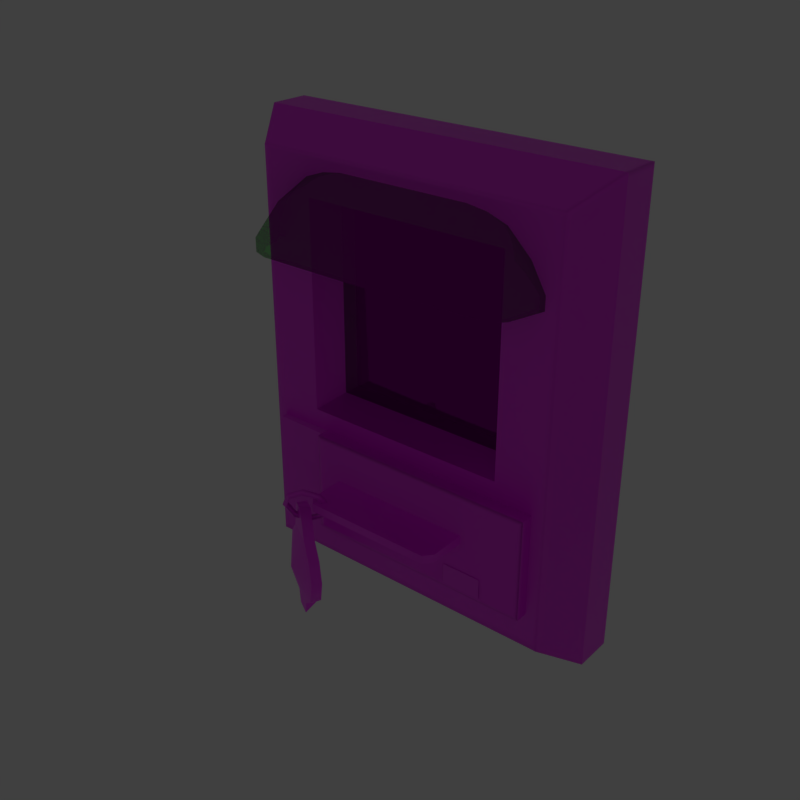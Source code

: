 # Source: auc_interactable_keycard_reader.blend  (saved by Blender 2.79.0; exported with 4.5.12 LTS)
import bpy
from mathutils import Matrix  # noqa: F401  (used for matrix-valued properties, if any)

bpy.ops.wm.read_factory_settings(use_empty=True)
scene = bpy.context.scene
scene.name = 'Scene'

# ---- collections
col_collection_1 = bpy.data.collections.new('Collection 1'); scene.collection.children.link(col_collection_1)
col_collection_2 = bpy.data.collections.new('Collection 2'); scene.collection.children.link(col_collection_2)
col_collection_3 = bpy.data.collections.new('Collection 3'); scene.collection.children.link(col_collection_3)
col_collection_4 = bpy.data.collections.new('Collection 4'); scene.collection.children.link(col_collection_4)
col_collection_5 = bpy.data.collections.new('Collection 5'); scene.collection.children.link(col_collection_5)
col_collection_6 = bpy.data.collections.new('Collection 6'); scene.collection.children.link(col_collection_6)
col_collection_7 = bpy.data.collections.new('Collection 7'); scene.collection.children.link(col_collection_7)
col_collection_8 = bpy.data.collections.new('Collection 8'); scene.collection.children.link(col_collection_8)
col_collection_9 = bpy.data.collections.new('Collection 9'); scene.collection.children.link(col_collection_9)
col_collection_10 = bpy.data.collections.new('Collection 10'); scene.collection.children.link(col_collection_10)
col_collection_11 = bpy.data.collections.new('Collection 11'); scene.collection.children.link(col_collection_11)
col_collection_12 = bpy.data.collections.new('Collection 12'); scene.collection.children.link(col_collection_12)
col_collection_13 = bpy.data.collections.new('Collection 13'); scene.collection.children.link(col_collection_13)
col_collection_14 = bpy.data.collections.new('Collection 14'); scene.collection.children.link(col_collection_14)
col_collection_15 = bpy.data.collections.new('Collection 15'); scene.collection.children.link(col_collection_15)
col_collection_16 = bpy.data.collections.new('Collection 16'); scene.collection.children.link(col_collection_16)
col_collection_17 = bpy.data.collections.new('Collection 17'); scene.collection.children.link(col_collection_17)
col_collection_18 = bpy.data.collections.new('Collection 18'); scene.collection.children.link(col_collection_18)
col_collection_19 = bpy.data.collections.new('Collection 19'); scene.collection.children.link(col_collection_19)
col_collection_20 = bpy.data.collections.new('Collection 20'); scene.collection.children.link(col_collection_20)

# ---- images (referenced by path relative to the original .blend; pixels are not part of the script)
import os
ASSET_DIR = os.environ.get("B2B_ASSET_DIR", "")  # directory of the original .blend (textures are referenced by path, not embedded)
HERE = os.path.dirname(os.path.abspath(__file__))  # packed textures are extracted next to this script under _unpacked/

def load_image(name, relpath, width, height, colorspace="sRGB"):
    """Load a texture the original file referenced (path relative to the .blend, or extracted next to this script)."""
    p = next((c for c in (os.path.join(HERE, relpath), os.path.join(ASSET_DIR, relpath)) if relpath and os.path.exists(c)), "")
    if p:
        img = bpy.data.images.load(p, check_existing=True)
        img.name = name
    else:  # same state as the original file: an image datablock whose file is absent (Cycles renders it pink)
        img = bpy.data.images.new(name, width, height)
        img.source = "FILE"
        img.filepath = "//" + (relpath or name)
    img.colorspace_settings.name = colorspace
    return img
img_glass_clear_vehicle_dark_op_texture_dds = load_image('glass_clear_vehicle_dark_op.texture.dds', 'glass_clear_vehicle_dark_op.texture.dds', 1024, 1024, 'sRGB')
img_glass_clear_vehicle_df_texture_dds = load_image('glass_clear_vehicle_df.texture.dds', 'glass_clear_vehicle_df.texture.dds', 1024, 1024, 'sRGB')
img_screen_df_texture = load_image('screen_df.texture', 'screen_df.texture', 1024, 1024, 'sRGB')
img_reader_nm_texture_dds = load_image('reader_nm.texture.dds', 'reader_nm.texture.dds', 1024, 1024, 'sRGB')
img_reader_df_texture_dds = load_image('reader_df.texture.dds', 'reader_df.texture.dds', 1024, 1024, 'Non-Color')
img_keycard_df_texture_dds = load_image('keycard_df.texture.dds', 'keycard_df.texture.dds', 1024, 1024, 'Non-Color')
img_glow_il_texture_dds = load_image('glow_il.texture.dds', 'glow_il.texture.dds', 1024, 1024, 'sRGB')
img_ecm_nm_texture_dds = load_image('ecm_nm.texture.dds', 'ecm_nm.texture.dds', 1024, 1024, 'sRGB')
img_ecm_df_texture_dds = load_image('ecm_df.texture.dds', 'ecm_df.texture.dds', 1024, 1024, 'Non-Color')

# ---- materials (node trees are filled in below, after node groups)
mat_mtl_glass = bpy.data.materials.new('mtl_glass')
mat_mtl_glass.alpha_threshold = 0.0
mat_mtl_glass.roughness = 0.5
mat_mtl_screen_hacked = bpy.data.materials.new('mtl_screen_hacked')
mat_mtl_screen_hacked.alpha_threshold = 0.0
mat_mtl_screen_hacked.roughness = 0.5
mat_mtl_screen = bpy.data.materials.new('mtl_screen')
mat_mtl_screen.alpha_threshold = 0.0
mat_mtl_screen.roughness = 0.5
mat_mtl_reader = bpy.data.materials.new('mtl_reader')
mat_mtl_reader.alpha_threshold = 0.0
mat_mtl_reader.roughness = 0.5
mat_mtl_keycard = bpy.data.materials.new('mtl_keycard')
mat_mtl_keycard.alpha_threshold = 0.0
mat_mtl_keycard.roughness = 0.5
mat_mtl_ecm_glow = bpy.data.materials.new('mtl_ecm_glow')
mat_mtl_ecm_glow.alpha_threshold = 0.0
mat_mtl_ecm_glow.roughness = 0.5
mat_mtl_ecm = bpy.data.materials.new('mtl_ecm')
mat_mtl_ecm.alpha_threshold = 0.0
mat_mtl_ecm.roughness = 0.5

# ---- material node trees
mat_mtl_glass.use_nodes = True; mat_mtl_glass.node_tree.nodes.clear()
_N = mat_mtl_glass.node_tree.nodes; _L = mat_mtl_glass.node_tree.links
n0 = _N.new('ShaderNodeOutputMaterial'); n0.name = 'Material Output'; n0.location = (410, 300)
n1 = _N.new('ShaderNodeBsdfTransparent'); n1.name = 'Transparent BSDF'; n1.location = (-50, 360)
n1.width = 150
n2 = _N.new('ShaderNodeTexImage'); n2.name = 'Image Texture.001'; n2.location = (-447, 570)
n2.width = 140
n2.image = img_glass_clear_vehicle_dark_op_texture_dds
n3 = _N.new('ShaderNodeMixShader'); n3.name = 'Mix Shader'; n3.location = (190, 307)
n4 = _N.new('ShaderNodeBsdfAnisotropic'); n4.name = 'Glossy BSDF'; n4.location = (-20, 180)
n4.distribution = 'GGX'
n5 = _N.new('ShaderNodeTexImage'); n5.name = 'Image Texture'; n5.location = (-420, 260)
n5.width = 140
n5.image = img_glass_clear_vehicle_df_texture_dds
n6 = _N.new('ShaderNodeInvert'); n6.name = 'Invert'; n6.location = (-217, 474)
n7 = _N.new('ShaderNodeInvert'); n7.name = 'Invert.001'; n7.location = (-235, 91)
n8 = _N.new('ShaderNodeMath'); n8.name = 'Math'; n8.location = (0, 0)
n8.operation = 'POWER'
_L.new(n3.outputs[0], n0.inputs[0])
_L.new(n1.outputs[0], n3.inputs[2])
_L.new(n2.outputs[0], n6.inputs[1])
_L.new(n6.outputs[0], n1.inputs[0])
_L.new(n6.outputs[0], n3.inputs[0])
_L.new(n4.outputs[0], n3.inputs[1])
_L.new(n5.outputs[0], n4.inputs[0])
_L.new(n5.outputs[1], n7.inputs[1])
_L.new(n7.outputs[0], n8.inputs[0])
_L.new(n8.outputs[0], n4.inputs[1])
n0.is_active_output = True
mat_mtl_screen_hacked.use_nodes = True; mat_mtl_screen_hacked.node_tree.nodes.clear()
_N = mat_mtl_screen_hacked.node_tree.nodes; _L = mat_mtl_screen_hacked.node_tree.links
n0 = _N.new('ShaderNodeOutputLight'); n0.name = 'Lamp Output'; n0.location = (200, 280)
n1 = _N.new('ShaderNodeOutputMaterial'); n1.name = 'Material Output'; n1.location = (200, 380)
n2 = _N.new('ShaderNodeEmission'); n2.name = 'Emission'; n2.location = (0, 280)
n2.inputs[1].default_value = 2.0
n3 = _N.new('ShaderNodeBsdfDiffuse'); n3.name = 'Diffuse BSDF'; n3.location = (0, 400)
n4 = _N.new('ShaderNodeTexImage'); n4.name = 'Image Texture'; n4.location = (-200, 400)
n4.width = 140
n4.image = img_screen_df_texture
_L.new(n3.outputs[0], n1.inputs[0])
_L.new(n4.outputs[0], n3.inputs[0])
_L.new(n4.outputs[0], n2.inputs[0])
_L.new(n2.outputs[0], n0.inputs[0])
n0.is_active_output = True
mat_mtl_screen.use_nodes = True; mat_mtl_screen.node_tree.nodes.clear()
_N = mat_mtl_screen.node_tree.nodes; _L = mat_mtl_screen.node_tree.links
n0 = _N.new('ShaderNodeOutputLight'); n0.name = 'Lamp Output'; n0.location = (200, 280)
n1 = _N.new('ShaderNodeOutputMaterial'); n1.name = 'Material Output'; n1.location = (200, 380)
n2 = _N.new('ShaderNodeEmission'); n2.name = 'Emission'; n2.location = (0, 280)
n2.inputs[1].default_value = 2.0
n3 = _N.new('ShaderNodeBsdfDiffuse'); n3.name = 'Diffuse BSDF'; n3.location = (0, 400)
n4 = _N.new('ShaderNodeTexImage'); n4.name = 'Image Texture'; n4.location = (-200, 400)
n4.width = 140
n4.image = img_screen_df_texture
_L.new(n3.outputs[0], n1.inputs[0])
_L.new(n4.outputs[0], n3.inputs[0])
_L.new(n4.outputs[0], n2.inputs[0])
_L.new(n2.outputs[0], n0.inputs[0])
n0.is_active_output = True
mat_mtl_reader.use_nodes = True; mat_mtl_reader.node_tree.nodes.clear()
_N = mat_mtl_reader.node_tree.nodes; _L = mat_mtl_reader.node_tree.links
n0 = _N.new('ShaderNodeOutputMaterial'); n0.name = 'Material Output'; n0.location = (300, 300)
n1 = _N.new('ShaderNodeSeparateColor'); n1.name = 'Separate RGB'; n1.location = (-410, -164)
n2 = _N.new('ShaderNodeTexImage'); n2.name = 'Image Texture.001'; n2.location = (-607, -24)
n2.width = 140
n2.image = img_reader_nm_texture_dds
n3 = _N.new('ShaderNodeCombineColor'); n3.name = 'Combine RGB'; n3.location = (-325, -30)
n3.inputs[2].default_value = 2.0
n4 = _N.new('ShaderNodeNormalMap'); n4.name = 'Normal Map'; n4.location = (-131, 8)
n5 = _N.new('ShaderNodeTexImage'); n5.name = 'Image Texture'; n5.location = (-386, 587)
n5.width = 140
n5.image = img_reader_df_texture_dds
n6 = _N.new('ShaderNodeTexImage'); n6.name = 'Image Texture.002'; n6.location = (-385, 313)
n6.width = 140
n6.image = img_reader_df_texture_dds
n7 = _N.new('ShaderNodeBsdfPrincipled'); n7.name = 'Principled BSDF'; n7.location = (87, 262)
n7.width = 150
n7.subsurface_method = 'BURLEY'
n7.inputs[3].default_value = 1.45
n7.inputs[9].default_value = (1.0, 1.0, 1.0)
_L.new(n1.outputs[0], n3.inputs[1])
_L.new(n2.outputs[0], n1.inputs[0])
_L.new(n2.outputs[1], n3.inputs[0])
_L.new(n3.outputs[0], n4.inputs[1])
_L.new(n5.outputs[0], n7.inputs[0])
_L.new(n4.outputs[0], n7.inputs[5])
_L.new(n6.outputs[1], n7.inputs[13])
_L.new(n7.outputs[0], n0.inputs[0])
n0.is_active_output = True
mat_mtl_keycard.use_nodes = True; mat_mtl_keycard.node_tree.nodes.clear()
_N = mat_mtl_keycard.node_tree.nodes; _L = mat_mtl_keycard.node_tree.links
n0 = _N.new('ShaderNodeOutputMaterial'); n0.name = 'Material Output'; n0.location = (300, 300)
n1 = _N.new('ShaderNodeBsdfPrincipled'); n1.name = 'Principled BSDF'; n1.location = (96, 324)
n1.width = 150
n1.subsurface_method = 'BURLEY'
n1.inputs[3].default_value = 1.45
n1.inputs[9].default_value = (1.0, 1.0, 1.0)
n2 = _N.new('ShaderNodeTexImage'); n2.name = 'Image Texture'; n2.location = (-225, 390)
n2.width = 140
n2.image = img_keycard_df_texture_dds
n3 = _N.new('ShaderNodeTexImage'); n3.name = 'Image Texture.001'; n3.location = (-231, 135)
n3.width = 140
n3.image = img_keycard_df_texture_dds
_L.new(n1.outputs[0], n0.inputs[0])
_L.new(n2.outputs[0], n1.inputs[0])
_L.new(n3.outputs[1], n1.inputs[13])
n0.is_active_output = True
mat_mtl_ecm_glow.use_nodes = True; mat_mtl_ecm_glow.node_tree.nodes.clear()
_N = mat_mtl_ecm_glow.node_tree.nodes; _L = mat_mtl_ecm_glow.node_tree.links
n0 = _N.new('ShaderNodeOutputLight'); n0.name = 'Lamp Output'; n0.location = (300, 200)
n1 = _N.new('ShaderNodeOutputMaterial'); n1.name = 'Material Output'; n1.location = (300, 300)
n2 = _N.new('ShaderNodeEmission'); n2.name = 'Emission'; n2.location = (100, 200)
n2.inputs[1].default_value = 2.0
n3 = _N.new('ShaderNodeBsdfDiffuse'); n3.name = 'Diffuse BSDF'; n3.location = (100, 320)
n4 = _N.new('ShaderNodeTexImage'); n4.name = 'Image Texture'; n4.location = (-100, 320)
n4.width = 140
n4.image = img_glow_il_texture_dds
_L.new(n3.outputs[0], n1.inputs[0])
_L.new(n4.outputs[0], n3.inputs[0])
_L.new(n4.outputs[0], n2.inputs[0])
_L.new(n2.outputs[0], n0.inputs[0])
n0.is_active_output = True
mat_mtl_ecm.use_nodes = True; mat_mtl_ecm.node_tree.nodes.clear()
_N = mat_mtl_ecm.node_tree.nodes; _L = mat_mtl_ecm.node_tree.links
n0 = _N.new('ShaderNodeOutputMaterial'); n0.name = 'Material Output'; n0.location = (300, 300)
n1 = _N.new('ShaderNodeSeparateColor'); n1.name = 'Separate RGB'; n1.location = (-410, -164)
n2 = _N.new('ShaderNodeTexImage'); n2.name = 'Image Texture.001'; n2.location = (-607, -24)
n2.width = 140
n2.image = img_ecm_nm_texture_dds
n3 = _N.new('ShaderNodeCombineColor'); n3.name = 'Combine RGB'; n3.location = (-325, -30)
n3.inputs[2].default_value = 2.0
n4 = _N.new('ShaderNodeNormalMap'); n4.name = 'Normal Map'; n4.location = (-131, 8)
n5 = _N.new('ShaderNodeTexImage'); n5.name = 'Image Texture.002'; n5.location = (-385, 313)
n5.width = 140
n5.image = img_ecm_df_texture_dds
n6 = _N.new('ShaderNodeBsdfPrincipled'); n6.name = 'Principled BSDF'; n6.location = (87, 262)
n6.width = 150
n6.subsurface_method = 'BURLEY'
n6.inputs[3].default_value = 1.45
n6.inputs[9].default_value = (1.0, 1.0, 1.0)
n7 = _N.new('ShaderNodeTexImage'); n7.name = 'Image Texture'; n7.location = (-386, 587)
n7.width = 140
n7.image = img_ecm_df_texture_dds
_L.new(n1.outputs[0], n3.inputs[1])
_L.new(n2.outputs[0], n1.inputs[0])
_L.new(n2.outputs[1], n3.inputs[0])
_L.new(n3.outputs[0], n4.inputs[1])
_L.new(n7.outputs[0], n6.inputs[0])
_L.new(n4.outputs[0], n6.inputs[5])
_L.new(n5.outputs[1], n6.inputs[13])
_L.new(n6.outputs[0], n0.inputs[0])
n0.is_active_output = True

# ---- world
world_world = bpy.data.worlds.new('World'); scene.world = world_world
world_world.color = (0.05088, 0.05088, 0.05088)
world_world.use_sun_shadow = False
world_world.sun_shadow_jitter_overblur = 0.0
world_world.cycles.sampling_method = 'MANUAL'

# ---- meshes
me_g_glass = bpy.data.meshes.new('g_glass')
me_g_glass.from_pydata([(-0.11, -0.06, 0.278), (0.11, -0.06, 0.278), (-0.099, -0.06, 0.2972), (0.099, -0.06, 0.2972), (-0.084, -0.1, 0.278), (-0.1028, -0.08601, 0.278), (-0.09573, -0.0959, 0.278), (-0.073, -0.09, 0.3), (-0.09308, -0.07614, 0.2987), (-0.08509, -0.08594, 0.2992), (-0.08124, -0.06, 0.3144), (-0.051, -0.06, 0.322), (-0.06607, -0.06, 0.3198), (0.1028, -0.08601, 0.278), (0.084, -0.1, 0.278), (0.09573, -0.0959, 0.278), (0.073, -0.09, 0.3), (0.09308, -0.07614, 0.2987), (0.08509, -0.08594, 0.2992), (0.051, -0.06, 0.322), (0.08124, -0.06, 0.3144), (0.06607, -0.06, 0.3198), (-0.11, -0.06, 0.268), (0.11, -0.06, 0.268), (0.08, -0.025, 0.22), (-0.08, -0.025, 0.22), (-0.08, -0.035, 0.14), (0.08, -0.035, 0.14), (0.08, -0.035, 0.3), (-0.08, -0.035, 0.3), (1.863e-09, -0.025, 0.14), (-1.863e-09, -0.025, 0.3), (-0.09573, -0.0959, 0.268), (-0.084, -0.1, 0.268), (-0.1028, -0.08601, 0.268), (0.084, -0.1, 0.268), (0.09573, -0.0959, 0.268), (0.1028, -0.08601, 0.268), (-0.11, -0.06, 0.268), (0.11, -0.06, 0.268), (-0.08315, -0.095, 0.268), (-0.09827, -0.08382, 0.268), (-0.0926, -0.0917, 0.268), (0.09826, -0.08382, 0.268), (0.08315, -0.095, 0.268), (0.0926, -0.0917, 0.268), (-0.09573, -0.0959, 0.268), (-0.084, -0.1, 0.268), (-0.1028, -0.08601, 0.268), (0.084, -0.1, 0.268), (0.09573, -0.0959, 0.268), (0.1028, -0.08601, 0.268), (-0.1034, -0.06, 0.268), (0.1034, -0.06, 0.268)], [], [(8, 10, 2), (8, 2, 0, 5), (19, 11, 7, 16), (3, 20, 17), (14, 15, 18, 16), (18, 15, 13, 17), (16, 18, 20, 21), (9, 10, 8), (16, 21, 19), (4, 7, 9, 6), (14, 16, 7, 4), (17, 13, 1, 3), (12, 10, 9, 7), (13, 37, 23, 1), (27, 28, 29, 26), (15, 36, 37, 13), (9, 8, 5, 6), (5, 34, 32, 6), (4, 33, 35, 14), (14, 35, 36, 15), (24, 28, 27), (6, 32, 33, 4), (7, 11, 12), (18, 17, 20), (26, 29, 25), (29, 28, 31), (27, 26, 30), (0, 22, 34, 5), (42, 40, 47, 46), (41, 42, 46, 48), (44, 45, 50, 49), (45, 43, 51, 50), (52, 41, 48, 38), (40, 44, 49, 47), (43, 53, 39, 51)])
me_g_glass.polygons.foreach_set('use_smooth', [True] * 35)
_uv = me_g_glass.uv_layers.new(name='UVMap')
_uv.uv.foreach_set('vector', [0.1068, 0.1277, 0.122, 0.2453, 0.03264, 0.1483, 0.1068, 0.1277, 0.03264, 0.1483, 1.92e-05, 0.03689, 0.09948, 0.03689, 0.7205, 0.2922, 0.2735, 0.2959, 0.2116, 0.1272, 0.787, 0.1264, 0.9664, 0.1497, 0.8743, 0.2456, 0.8919, 0.1276, 0.8097, 0.03689, 0.8556, 0.03689, 0.8399, 0.1199, 0.787, 0.1264, 0.8399, 0.1199, 0.8556, 0.03689, 0.9005, 0.03689, 0.8919, 0.1276, 0.787, 0.1264, 0.8399, 0.1199, 0.8743, 0.2456, 0.7958, 0.2794, 0.1589, 0.1204, 0.122, 0.2453, 0.1068, 0.1277, 0.787, 0.1264, 0.7958, 0.2794, 0.7205, 0.2922, 0.1903, 0.03689, 0.2116, 0.1272, 0.1589, 0.1204, 0.1444, 0.03689, 0.8097, 0.03689, 0.787, 0.1264, 0.2116, 0.1272, 0.1903, 0.03689, 0.8919, 0.1276, 0.9005, 0.03689, 1.0, 0.03689, 0.9664, 0.1497, 0.1991, 0.2807, 0.122, 0.2453, 0.1589, 0.1204, 0.2116, 0.1272, 0.9005, 0.03689, 0.9005, 1.92e-05, 1.0, 1.92e-05, 1.0, 0.03689, 1.0, 0.0, 1.0, 1.0, 0.0, 1.0, 0.0, 0.0, 0.8556, 0.03689, 0.8556, 1.92e-05, 0.9005, 1.92e-05, 0.9005, 0.03689, 0.1589, 0.1204, 0.1068, 0.1277, 0.09948, 0.03689, 0.1444, 0.03689, 0.09948, 0.03689, 0.09948, 1.934e-05, 0.1444, 1.934e-05, 0.1444, 0.03689, 0.1903, 0.03689, 0.1903, 1.934e-05, 0.8097, 1.92e-05, 0.8097, 0.03689, 0.8097, 0.03689, 0.8097, 1.92e-05, 0.8556, 1.92e-05, 0.8556, 0.03689, 1.0, 0.0, 1.0, 1.0, 1.0, 0.0, 0.1444, 0.03689, 0.1444, 1.934e-05, 0.1903, 1.934e-05, 0.1903, 0.03689, 0.2116, 0.1272, 0.2735, 0.2959, 0.1991, 0.2807, 0.8399, 0.1199, 0.8919, 0.1276, 0.8743, 0.2456, 0.0, 0.0, 0.0, 1.0, 9.69e-05, 0.9999, 0.0, 1.0, 1.0, 1.0, 0.0, 1.0, 1.0, 0.0, 0.0, 0.0, 1.0, 0.0, 1.92e-05, 0.03689, 1.92e-05, 1.92e-05, 0.09948, 1.934e-05, 0.09948, 0.03689, 0.1473, 1.932e-05, 0.1862, 1.932e-05, 0.1903, 1.934e-05, 0.1444, 1.934e-05, 0.1102, 1.931e-05, 0.1473, 1.932e-05, 0.1444, 1.934e-05, 0.09948, 1.934e-05, 0.8138, 1.92e-05, 0.8527, 1.92e-05, 0.8556, 1.92e-05, 0.8097, 1.92e-05, 0.8527, 1.92e-05, 0.8898, 1.92e-05, 0.9005, 1.92e-05, 0.8556, 1.92e-05, 0.04123, 1.923e-05, 0.1102, 1.931e-05, 0.09948, 1.934e-05, 1.92e-05, 1.92e-05, 0.1862, 1.932e-05, 0.8138, 1.92e-05, 0.8097, 1.92e-05, 0.1903, 1.934e-05, 0.8898, 1.92e-05, 0.9588, 1.92e-05, 1.0, 1.92e-05, 0.9005, 1.92e-05])
me_g_glass.materials.append(mat_mtl_glass)
me_g_glass.use_remesh_preserve_volume = False
me_g_glass.use_remesh_preserve_attributes = False
me_g_glass.use_mirror_vertex_groups = False
me_g_glass.update()
me_g_control_panel_screen_hack = bpy.data.meshes.new('g_control_panel_screen_hack')
me_g_control_panel_screen_hack.from_pydata([(0.071, -0.025, 0.292), (-0.071, -0.025, 0.148), (0.071, -0.025, 0.148), (-0.071, -0.025, 0.292)], [], [(0, 3, 1, 2)])
me_g_control_panel_screen_hack.polygons.foreach_set('use_smooth', [True] * 1)
_uv = me_g_control_panel_screen_hack.uv_layers.new(name='UV0')
_uv.uv.foreach_set('vector', [0.75, 1.0, 0.625, 1.0, 0.625, 0.0, 0.75, 0.0])
me_g_control_panel_screen_hack.materials.append(mat_mtl_screen_hacked)
me_g_control_panel_screen_hack.use_remesh_preserve_volume = False
me_g_control_panel_screen_hack.use_remesh_preserve_attributes = False
me_g_control_panel_screen_hack.use_mirror_vertex_groups = False
me_g_control_panel_screen_hack.update()
me_co_culling = bpy.data.meshes.new('co_culling')
me_co_culling.from_pydata([(0.0, 0.0, 0.0), (0.0, 0.0, 0.0), (0.0, 0.0, 0.0), (0.0, 0.0, 0.0), (0.0, 0.0, 0.0), (0.0, 0.0, 0.0), (0.0, 0.0, 0.0), (0.0, 0.0, 0.0)], [], [(0, 1, 3, 2), (2, 3, 7, 6), (6, 7, 5, 4), (4, 5, 1, 0), (2, 6, 4, 0), (7, 3, 1, 5)])
me_co_culling.use_remesh_preserve_volume = False
me_co_culling.use_remesh_preserve_attributes = False
me_co_culling.use_mirror_vertex_groups = False
me_co_culling.update()
me_g_control_panel_screen = bpy.data.meshes.new('g_control_panel_screen')
me_g_control_panel_screen.from_pydata([(0.071, -0.025, 0.292), (-0.071, -0.025, 0.148), (0.071, -0.025, 0.148), (-0.071, -0.025, 0.292)], [], [(0, 3, 1, 2)])
me_g_control_panel_screen.polygons.foreach_set('use_smooth', [True] * 1)
_uv = me_g_control_panel_screen.uv_layers.new(name='UV0')
_uv.uv.foreach_set('vector', [0.125, 1.0, 0.0, 1.0, 0.0, 0.0, 0.125, 0.0])
me_g_control_panel_screen.materials.append(mat_mtl_screen)
me_g_control_panel_screen.use_remesh_preserve_volume = False
me_g_control_panel_screen.use_remesh_preserve_attributes = False
me_g_control_panel_screen.use_mirror_vertex_groups = False
me_g_control_panel_screen.update()
me_g_control_panel = bpy.data.meshes.new('g_control_panel')
me_g_control_panel.from_pydata([(0.08, -0.06, 0.3), (0.08, -0.06, 0.14), (-0.08, -0.06, 0.14), (-0.08, -0.06, 0.3), (0.08, -0.06, 0.3), (0.08, -0.06, 0.14), (-0.08, -0.06, 0.14), (-0.08, -0.06, 0.3), (0.07, -0.02, 0.29), (0.07, -0.02, 0.15), (-0.07, -0.02, 0.15), (-0.07, -0.02, 0.29), (-0.1127, -0.05979, 0.1253), (-0.06828, -0.05979, 0.09594), (-0.1127, -0.05979, 0.09594), (-0.06828, -0.05979, 0.1253), (-0.1127, -0.05979, 0.1253), (-0.1127, -0.05979, 0.09594), (0.08, -0.06, 0.14), (0.08, -0.06, 0.3), (-0.08, -0.06, 0.14), (-0.08, -0.06, 0.3), (0.07, -0.02, 0.15), (0.07, -0.02, 0.15), (0.07, -0.02, 0.29), (0.07, -0.02, 0.29), (-0.07, -0.02, 0.29), (-0.07, -0.02, 0.29), (-0.07, -0.02, 0.15), (-0.07, -0.02, 0.15), (0.1365, -0.03, 0.35), (0.14, -0.03, 0.3465), (0.14, -0.03, 0.35), (0.14, -0.03, 0.003536), (0.1365, -0.03, 3.492e-10), (0.14, -0.03, 5.239e-10), (-0.14, -0.03, 0.3465), (-0.1365, -0.03, 0.35), (-0.14, -0.03, 0.35), (-0.1365, -0.03, 0.0), (-0.14, -0.03, 0.003536), (-0.14, -0.03, 1.688e-09), (0.1216, -0.05764, 0.328), (0.118, -0.05764, 0.3316), (0.1168, -0.06, 0.3276), (0.1207, -0.05889, 0.3307), (0.1199, -0.06018, 0.3299), (0.1174, -0.06, 0.33), (0.12, -0.06, 0.3278), (0.118, -0.05764, 0.01843), (0.1216, -0.05764, 0.02196), (0.1168, -0.06, 0.02533), (0.1207, -0.05889, 0.01926), (0.12, -0.06018, 0.02013), (0.12, -0.06, 0.02348), (0.1178, -0.06, 0.02), (-0.1216, -0.05764, 0.328), (-0.116, -0.06, 0.3276), (-0.118, -0.05764, 0.3316), (-0.12, -0.06, 0.3279), (-0.1199, -0.06018, 0.33), (-0.1169, -0.06, 0.33), (-0.1207, -0.05889, 0.3307), (-0.118, -0.05764, 0.01843), (-0.116, -0.06, 0.02533), (-0.1216, -0.05764, 0.02196), (-0.1177, -0.06, 0.02), (-0.12, -0.06018, 0.02002), (-0.12, -0.06, 0.02295), (-0.1207, -0.05889, 0.01926), (0.14, -0.03, 0.3465), (0.1365, -0.03, 0.35), (0.14, -0.03, 0.35), (0.1365, -0.03, 0.0), (0.14, -0.03, 0.003536), (0.14, -0.03, 0.0), (-0.1365, -0.03, 0.35), (-0.14, -0.03, 0.3465), (-0.14, -0.03, 0.35), (-0.14, -0.03, 0.003536), (-0.1365, -0.03, 0.0), (-0.14, -0.03, 0.0), (0.14, 9.125e-10, 0.003536), (0.1365, 9.313e-10, 0.0), (0.14, 9.313e-10, 0.0), (0.1365, -9.313e-10, 0.35), (0.14, -9.125e-10, 0.3465), (0.14, -9.313e-10, 0.35), (-0.14, -9.125e-10, 0.3465), (-0.1365, -9.313e-10, 0.35), (-0.14, -9.313e-10, 0.35), (-0.1365, 9.313e-10, 0.0), (-0.14, 9.125e-10, 0.003536), (-0.14, 9.313e-10, 0.0), (-0.07, -0.06, 0.1257), (0.11, -0.06, 0.04708), (-0.07, -0.06, 0.04708), (0.11, -0.06, 0.1257), (0.1065, -0.07, 0.1221), (0.11, -0.06646, 0.1257), (0.11, -0.07, 0.1257), (-0.06646, -0.07, 0.1221), (-0.07, -0.06646, 0.1257), (-0.07, -0.07, 0.1257), (-0.06646, -0.07, 0.05061), (-0.07, -0.06646, 0.04708), (-0.07, -0.07, 0.04708), (0.1065, -0.07, 0.05061), (0.11, -0.06646, 0.04708), (0.11, -0.07, 0.04708), (-0.1127, -0.0638, 0.1247), (-0.06828, -0.06516, 0.1247), (-0.1127, -0.0638, 0.09594), (-0.1127, -0.0638, 0.1247), (-0.1127, -0.0638, 0.09594), (-0.1127, -0.0638, 0.09594), (-0.1127, -0.0638, 0.1247), (-0.06828, -0.06516, 0.1247), (-0.06828, -0.06516, 0.09594), (-0.06828, -0.06516, 0.09594), (-0.07, -0.06, 0.1257), (0.11, -0.06, 0.04708), (-0.07, -0.06, 0.04708), (0.11, -0.06, 0.1257), (0.11, -0.06646, 0.1257), (0.11, -0.07, 0.1257), (-0.07, -0.06646, 0.1257), (-0.07, -0.07, 0.1257), (-0.07, -0.06646, 0.04708), (-0.07, -0.07, 0.04708), (0.11, -0.06646, 0.04708), (0.11, -0.07, 0.04708), (0.07747, -0.071, 0.0661), (0.07817, -0.071, 0.06537), (0.0483, -0.071, 0.06608), (0.04764, -0.071, 0.06541), (0.04765, -0.071, 0.05103), (0.04822, -0.071, 0.05036), (0.07818, -0.071, 0.05099), (0.07749, -0.071, 0.05038)], [(22, 24), (26, 28), (26, 24), (28, 22)], [(30, 37, 58, 43), (44, 57, 3, 0), (1, 2, 64, 51), (1, 51, 44, 0), (2, 3, 57, 64), (23, 18, 19, 25), (6, 5, 9, 29), (21, 20, 10, 27), (4, 7, 11, 8), (115, 113, 16, 17), (116, 111, 15, 12), (79, 77, 88, 92), (73, 80, 91, 83), (76, 71, 85, 89), (36, 40, 65, 56), (39, 34, 49, 63), (42, 45, 46, 48), (43, 47, 46, 45), (44, 48, 46, 47), (49, 52, 53, 55), (50, 54, 53, 52), (51, 55, 53, 54), (56, 59, 60, 62), (57, 61, 60, 59), (58, 62, 60, 61), (63, 66, 67, 69), (64, 68, 67, 66), (65, 69, 67, 68), (63, 49, 55, 66), (66, 55, 51, 64), (44, 51, 54, 48), (48, 54, 50, 42), (58, 37, 38, 62), (62, 38, 36, 56), (43, 58, 61, 47), (47, 61, 57, 44), (56, 65, 68, 59), (59, 68, 64, 57), (30, 43, 45, 32), (32, 45, 42, 31), (49, 34, 35, 52), (52, 35, 33, 50), (39, 63, 69, 41), (41, 69, 65, 40), (50, 33, 31, 42), (85, 71, 72, 87), (87, 72, 70, 86), (88, 77, 78, 90), (90, 78, 76, 89), (73, 83, 84, 75), (75, 84, 82, 74), (79, 92, 93, 81), (81, 93, 91, 80), (82, 86, 70, 74), (117, 110, 112, 119), (118, 114, 14, 13), (102, 94, 96, 105), (99, 108, 95, 97), (108, 99, 100, 109), (109, 100, 98, 107), (104, 101, 103, 106), (106, 103, 102, 105), (124, 123, 120, 126), (128, 122, 121, 130), (124, 126, 127, 125), (125, 127, 101, 98), (107, 104, 129, 131), (131, 129, 128, 130), (98, 101, 104, 107), (133, 132, 134, 135, 136, 137, 139, 138)])
me_g_control_panel.polygons.foreach_set('use_smooth', [True] * 70)
_uv = me_g_control_panel.uv_layers.new(name='UV0')
_uv.uv.foreach_set('vector', [0.04688, 0.5908, 0.04688, 0.0654, 0.08287, 0.1014, 0.08287, 0.562, 0.08904, 0.5596, 0.08904, 0.1051, 0.125, 0.1914, 0.125, 0.4805, 0.457, 0.4805, 0.457, 0.1914, 0.6797, 0.1055, 0.6797, 0.5586, 0.457, 0.4805, 0.6797, 0.5586, 0.08904, 0.5596, 0.125, 0.4805, 0.457, 0.1914, 0.125, 0.1914, 0.08904, 0.1051, 0.6797, 0.1055, 0.8672, 0.7891, 0.7812, 0.8281, 0.7812, 0.6211, 0.8672, 0.6406, 0.5117, 0.6445, 0.7656, 0.6445, 0.7383, 0.7617, 0.5469, 0.7617, 0.9688, 0.625, 0.9688, 0.832, 0.8828, 0.7891, 0.8828, 0.6406, 0.75, 0.8555, 0.5195, 0.8555, 0.5352, 0.7578, 0.7344, 0.7578, 0.5352, 0.1133, 0.4844, 0.1133, 0.4844, 0.1055, 0.5352, 0.1055, 0.4844, 0.1133, 0.4883, 0.1836, 0.4766, 0.1836, 0.4766, 0.1133, 0.8477, 0.05591, 0.8515, 0.5535, 0.8183, 0.5535, 0.8145, 0.05591, 0.4788, 0.9765, 0.04469, 0.9688, 0.04469, 0.9337, 0.4788, 0.9413, 0.5212, 0.9023, 0.9553, 0.9023, 0.9553, 0.9394, 0.5212, 0.9375, 0.05366, 0.05859, 0.712, 0.05859, 0.676, 0.09458, 0.08964, 0.09458, 0.7188, 0.0654, 0.7188, 0.5908, 0.6828, 0.562, 0.6828, 0.1014, 0.08964, 0.5689, 0.08449, 0.5676, 0.08597, 0.5664, 0.09007, 0.5664, 0.08287, 0.562, 0.08594, 0.5613, 0.08597, 0.5664, 0.08449, 0.5676, 0.08904, 0.5596, 0.09007, 0.5664, 0.08597, 0.5664, 0.08463, 0.5607, 0.6828, 0.562, 0.6811, 0.5676, 0.6796, 0.5664, 0.6797, 0.5621, 0.676, 0.5689, 0.6692, 0.5664, 0.6796, 0.5664, 0.6811, 0.5676, 0.6623, 0.5596, 0.6797, 0.5621, 0.6796, 0.5664, 0.6697, 0.566, 0.08964, 0.09458, 0.09001, 0.09766, 0.08597, 0.09773, 0.08449, 0.09621, 0.08904, 0.1051, 0.08594, 0.1037, 0.08597, 0.09773, 0.08871, 0.09739, 0.08287, 0.1014, 0.08449, 0.09621, 0.08597, 0.09773, 0.08594, 0.1037, 0.6828, 0.1014, 0.6797, 0.1022, 0.6797, 0.09766, 0.6811, 0.09621, 0.6623, 0.1051, 0.6702, 0.09766, 0.6797, 0.09766, 0.6803, 0.102, 0.676, 0.09458, 0.6811, 0.09621, 0.6797, 0.09766, 0.6702, 0.09766, 0.6828, 0.1014, 0.6828, 0.562, 0.6797, 0.5621, 0.6797, 0.1022, 0.6875, 0.1016, 0.6875, 0.5625, 0.6797, 0.5586, 0.6797, 0.1055, 0.08904, 0.5596, 0.6623, 0.5596, 0.6692, 0.5664, 0.09007, 0.5664, 0.09007, 0.5664, 0.6692, 0.5664, 0.676, 0.5689, 0.08964, 0.5689, 0.08287, 0.1014, 0.04688, 0.0654, 0.04688, 0.05859, 0.08449, 0.09621, 0.08449, 0.09621, 0.04688, 0.05859, 0.05366, 0.05859, 0.08964, 0.09458, 0.08287, 0.562, 0.08287, 0.1014, 0.08594, 0.1037, 0.08594, 0.5613, 0.08594, 0.5613, 0.08594, 0.1037, 0.08904, 0.1051, 0.08904, 0.5596, 0.08964, 0.09458, 0.676, 0.09458, 0.6702, 0.09766, 0.09001, 0.09766, 0.09001, 0.09766, 0.6702, 0.09766, 0.6623, 0.1051, 0.08904, 0.1051, 0.04688, 0.5908, 0.08287, 0.562, 0.08449, 0.5676, 0.04688, 0.5977, 0.04688, 0.5977, 0.08449, 0.5676, 0.08964, 0.5689, 0.05366, 0.5977, 0.6828, 0.562, 0.7188, 0.5908, 0.7188, 0.5977, 0.6811, 0.5676, 0.6811, 0.5676, 0.7188, 0.5977, 0.712, 0.5977, 0.676, 0.5689, 0.7188, 0.0654, 0.6828, 0.1014, 0.6811, 0.09621, 0.7188, 0.05859, 0.7188, 0.05859, 0.6811, 0.09621, 0.676, 0.09458, 0.712, 0.05859, 0.676, 0.5689, 0.712, 0.5977, 0.05366, 0.5977, 0.08964, 0.5689, 0.9553, 0.9394, 0.9553, 0.9023, 0.9609, 0.9023, 0.9609, 0.9395, 0.9277, 0.5586, 0.8945, 0.5586, 0.8946, 0.5535, 0.9278, 0.5535, 0.8183, 0.5535, 0.8515, 0.5535, 0.8516, 0.5586, 0.8184, 0.5586, 0.5156, 0.9375, 0.5156, 0.9023, 0.5212, 0.9023, 0.5212, 0.9375, 0.4788, 0.9765, 0.4788, 0.9413, 0.4844, 0.9414, 0.4844, 0.9766, 0.9023, 0.05078, 0.9336, 0.05078, 0.9335, 0.05591, 0.9023, 0.05591, 0.8477, 0.05591, 0.8145, 0.05591, 0.8145, 0.05078, 0.8477, 0.05078, 0.03906, 0.9688, 0.03906, 0.9336, 0.04469, 0.9337, 0.04469, 0.9688, 0.9335, 0.05591, 0.9278, 0.5535, 0.8946, 0.5535, 0.9023, 0.05591, 0.4883, 0.1836, 0.4844, 0.1133, 0.5352, 0.1133, 0.5352, 0.1836, 0.5352, 0.1836, 0.5352, 0.1133, 0.5391, 0.1133, 0.5391, 0.1836, 0.04755, 0.8438, 0.02734, 0.8438, 0.02734, 0.6875, 0.04755, 0.6875, 0.4656, 0.8438, 0.4656, 0.6875, 0.4883, 0.6875, 0.4883, 0.8438, 0.4656, 0.6875, 0.4656, 0.8438, 0.4531, 0.8438, 0.4531, 0.6875, 0.4531, 0.6875, 0.4531, 0.8438, 0.4454, 0.8367, 0.4454, 0.6945, 0.06634, 0.6945, 0.06634, 0.8367, 0.05859, 0.8438, 0.05859, 0.6875, 0.05859, 0.6875, 0.05859, 0.8438, 0.04755, 0.8438, 0.04755, 0.6875, 0.4531, 0.8577, 0.4531, 0.8832, 0.05859, 0.8832, 0.05859, 0.8577, 0.05859, 0.6736, 0.05859, 0.648, 0.4531, 0.648, 0.4531, 0.6736, 0.4531, 0.8577, 0.05859, 0.8577, 0.05859, 0.8438, 0.4531, 0.8438, 0.4531, 0.8438, 0.05859, 0.8438, 0.06634, 0.8367, 0.4454, 0.8367, 0.4454, 0.6945, 0.06634, 0.6945, 0.05859, 0.6875, 0.4531, 0.6875, 0.4531, 0.6875, 0.05859, 0.6875, 0.05859, 0.6736, 0.4531, 0.6736, 0.4454, 0.8367, 0.06634, 0.8367, 0.06634, 0.6945, 0.4454, 0.6945, 0.5117, 0.5039, 0.5039, 0.4961, 0.5039, 0.2422, 0.5078, 0.2383, 0.6172, 0.2383, 0.6211, 0.2422, 0.6211, 0.4961, 0.6133, 0.5039])
me_g_control_panel.materials.append(mat_mtl_reader)
me_g_control_panel.use_remesh_preserve_volume = False
me_g_control_panel.use_remesh_preserve_attributes = False
me_g_control_panel.use_mirror_vertex_groups = False
me_g_control_panel.update()
me_g_control_panel.normals_split_custom_set([tuple(v) for v in zip(*[iter([1.022e-05, -0.5547, 0.832, -3.811e-08, -0.5547, 0.832, 0.001258, -0.5517, 0.834, -0.001136, -0.5523, 0.8336, -0.006045, -1.0, -0.00739, 0.004458, -1.0, -0.006449, 0.0, -1.0, 1.056e-09, 0.0, -1.0, 0.0, 0.0, -1.0, 0.0, 0.0, -1.0, 1.347e-09, 0.002508, -1.0, 0.001971, -0.003747, -1.0, 0.002345, 0.0, -1.0, 0.0, -0.003747, -1.0, 0.002345, -0.006045, -1.0, -0.00739, 0.0, -1.0, 0.0, 0.0, -1.0, 1.347e-09, 0.0, -1.0, 1.056e-09, 0.004458, -1.0, -0.006449, 0.002508, -1.0, 0.001971, -0.97, -0.2429, 0.0004296, -0.9669, -0.2028, 0.1546, -0.9702, -0.2425, -0.0004292, -0.836, -0.4987, -0.2291, 0.07492, -0.09877, 0.9923, -0.0005512, -0.2424, 0.9702, -0.09818, -0.5229, 0.8467, 0.0005744, -0.2426, 0.9701, 0.9819, -0.1486, -0.1176, 0.9703, -0.242, 0.0002398, 0.8651, -0.4487, 0.2241, 0.9701, -0.2425, 0.0, -0.03939, -0.09517, -0.9947, 0.0, -0.2425, -0.9701, 0.1384, -0.5509, -0.823, 0.0, -0.2425, -0.9701, -1.0, -1.996e-06, 1.281e-07, -1.0, -1.996e-06, 1.281e-07, -1.0, -1.996e-06, 1.281e-07, -1.0, -1.996e-06, 1.281e-07, -0.002002, -0.1311, 0.9914, -0.002002, -0.1311, 0.9914, -0.002002, -0.1311, 0.9914, -0.002002, -0.1311, 0.9914, -1.0, -2.744e-07, 0.0, -1.0, 0.0, 0.0, -1.0, 0.0, 0.0, -1.0, -2.744e-07, 0.0, 0.0, 0.0, -1.0, 0.0, 0.0, -1.0, 0.0, 0.0, -1.0, 0.0, 0.0, -1.0, 0.0, 0.0, 1.0, 0.0, 0.0, 1.0, 0.0, 0.0, 1.0, 0.0, 0.0, 1.0, -0.8321, -0.5547, 1.282e-06, -0.832, -0.5547, -9.614e-07, -0.8367, -0.5477, 0.003038, -0.8322, -0.5544, -0.0001529, -1.602e-07, -0.5547, -0.8321, 1.602e-07, -0.5547, -0.8321, 0.0001422, -0.555, -0.8319, 0.001809, -0.5512, -0.8343, 0.8327, -0.5537, -0.0005613, 0.5173, -0.6828, 0.5159, 0.3577, -0.859, 0.3663, 0.4768, -0.879, -0.01136, -0.001136, -0.5523, 0.8336, -0.0109, -0.8812, 0.4726, 0.3577, -0.859, 0.3663, 0.5173, -0.6828, 0.5159, -0.006045, -1.0, -0.00739, 0.4768, -0.879, -0.01136, 0.3577, -0.859, 0.3663, -0.0109, -0.8812, 0.4726, 0.0001422, -0.555, -0.8319, 0.5142, -0.6815, -0.5207, 0.385, -0.8543, -0.3493, -0.008138, -0.8777, -0.4792, 0.8361, -0.5486, 0.002321, 0.4715, -0.8818, 0.008404, 0.385, -0.8543, -0.3493, 0.5142, -0.6815, -0.5207, -0.003747, -1.0, 0.002345, -0.008138, -0.8777, -0.4792, 0.385, -0.8543, -0.3493, 0.4715, -0.8818, 0.008404, -0.8322, -0.5544, -0.0001529, -0.4783, -0.8781, -0.01029, -0.3541, -0.8586, 0.3706, -0.5177, -0.6832, 0.5149, 0.004458, -1.0, -0.006449, 0.00967, -0.8821, 0.4709, -0.3541, -0.8586, 0.3706, -0.4783, -0.8781, -0.01029, 0.001258, -0.5517, 0.834, -0.5177, -0.6832, 0.5149, -0.3541, -0.8586, 0.3706, 0.00967, -0.8821, 0.4709, 0.001809, -0.5512, -0.8343, 0.009814, -0.8786, -0.4775, -0.3847, -0.8467, -0.3676, -0.5189, -0.6766, -0.5225, 0.002508, -1.0, 0.001971, -0.4741, -0.8804, 0.009629, -0.3847, -0.8467, -0.3676, 0.009814, -0.8786, -0.4775, -0.8367, -0.5477, 0.003038, -0.5189, -0.6766, -0.5225, -0.3847, -0.8467, -0.3676, -0.4741, -0.8804, 0.009629, 0.001809, -0.5512, -0.8343, 0.0001422, -0.555, -0.8319, -0.008138, -0.8777, -0.4792, 0.009814, -0.8786, -0.4775, 0.009814, -0.8786, -0.4775, -0.008138, -0.8777, -0.4792, -0.003747, -1.0, 0.002345, 0.002508, -1.0, 0.001971, -0.006045, -1.0, -0.00739, -0.003747, -1.0, 0.002345, 0.4715, -0.8818, 0.008404, 0.4768, -0.879, -0.01136, 0.4768, -0.879, -0.01136, 0.4715, -0.8818, 0.008404, 0.8361, -0.5486, 0.002321, 0.8327, -0.5537, -0.0005613, 0.001258, -0.5517, 0.834, -3.811e-08, -0.5547, 0.832, -0.5145, -0.686, 0.5145, -0.5177, -0.6832, 0.5149, -0.5177, -0.6832, 0.5149, -0.5145, -0.686, 0.5145, -0.8321, -0.5547, 1.282e-06, -0.8322, -0.5544, -0.0001529, -0.001136, -0.5523, 0.8336, 0.001258, -0.5517, 0.834, 0.00967, -0.8821, 0.4709, -0.0109, -0.8812, 0.4726, -0.0109, -0.8812, 0.4726, 0.00967, -0.8821, 0.4709, 0.004458, -1.0, -0.006449, -0.006045, -1.0, -0.00739, -0.8322, -0.5544, -0.0001529, -0.8367, -0.5477, 0.003038, -0.4741, -0.8804, 0.009629, -0.4783, -0.8781, -0.01029, -0.4783, -0.8781, -0.01029, -0.4741, -0.8804, 0.009629, 0.002508, -1.0, 0.001971, 0.004458, -1.0, -0.006449, 1.022e-05, -0.5547, 0.832, -0.001136, -0.5523, 0.8336, 0.5173, -0.6828, 0.5159, 0.5145, -0.686, 0.5145, 0.5145, -0.686, 0.5145, 0.5173, -0.6828, 0.5159, 0.8327, -0.5537, -0.0005613, 0.8321, -0.5547, 2.243e-06, 0.0001422, -0.555, -0.8319, 1.602e-07, -0.5547, -0.8321, 0.5145, -0.686, -0.5145, 0.5142, -0.6815, -0.5207, 0.5142, -0.6815, -0.5207, 0.5145, -0.686, -0.5145, 0.832, -0.5547, -1.282e-06, 0.8361, -0.5486, 0.002321, -1.602e-07, -0.5547, -0.8321, 0.001809, -0.5512, -0.8343, -0.5189, -0.6766, -0.5225, -0.5145, -0.686, -0.5145, -0.5145, -0.686, -0.5145, -0.5189, -0.6766, -0.5225, -0.8367, -0.5477, 0.003038, -0.832, -0.5547, -9.614e-07, 0.8361, -0.5486, 0.002321, 0.832, -0.5547, -1.282e-06, 0.8321, -0.5547, 2.243e-06, 0.8327, -0.5537, -0.0005613, 0.0, 0.0, 1.0, 0.0, 0.0, 1.0, 0.7071, 0.0, 0.7071, 0.7071, 0.0, 0.7071, 0.7071, 0.0, 0.7071, 0.7071, 0.0, 0.7071, 1.0, 0.0, 0.0, 1.0, 0.0, 0.0, -1.0, 0.0, 0.0, -1.0, 0.0, 0.0, -0.7071, 0.0, 0.7071, -0.7071, 0.0, 0.7071, -0.7071, 0.0, 0.7071, -0.7071, 0.0, 0.7071, 0.0, 0.0, 1.0, 0.0, 0.0, 1.0, 0.0, 0.0, -1.0, 0.0, 0.0, -1.0, 0.7071, 2.173e-07, -0.7071, 0.7071, 2.173e-07, -0.7071, 0.7071, 2.173e-07, -0.7071, 0.7071, 2.173e-07, -0.7071, 1.0, 1.537e-07, 0.0, 1.0, 1.537e-07, 0.0, -1.0, -2.744e-07, 0.0, -1.0, -2.744e-07, 0.0, -0.7071, -3.881e-07, -0.7071, -0.7071, -3.881e-07, -0.7071, -0.7071, -3.881e-07, -0.7071, -0.7071, -3.881e-07, -0.7071, 0.0, 0.0, -1.0, 0.0, 0.0, -1.0, 1.0, 1.537e-07, 0.0, 1.0, 0.0, 0.0, 1.0, 0.0, 0.0, 1.0, 1.537e-07, 0.0, -0.03053, -0.9995, 0.0, -0.03053, -0.9995, 0.0, -0.03053, -0.9995, 0.0, -0.03053, -0.9995, 0.0, 0.0, 1.588e-06, -1.0, 0.0, 1.588e-06, -1.0, 0.0, 1.588e-06, -1.0, 0.0, 1.588e-06, -1.0, -1.0, 0.0, 0.0, -1.0, 0.0, 0.0, -1.0, 0.0, 0.0, -1.0, 0.0, 0.0, 1.0, -1.676e-06, 0.0, 1.0, -1.676e-06, 0.0, 1.0, 0.0, 0.0, 1.0, 0.0, 0.0, 1.0, -1.676e-06, 0.0, 1.0, -1.676e-06, 0.0, 0.8944, -0.4472, 0.0, 0.8944, -0.4472, 0.0, 0.8944, -0.4472, 0.0, 0.8944, -0.4472, 0.0, -7.903e-07, -1.0, -1.12e-06, -7.903e-07, -1.0, 1.12e-06, 7.903e-07, -1.0, 1.12e-06, 7.903e-07, -1.0, -1.12e-06, -0.8944, -0.4472, 0.0, -0.8944, -0.4472, 0.0, -0.8944, -0.4472, 0.0, -0.8944, -0.4472, 0.0, -1.0, 0.0, 0.0, -1.0, 0.0, 0.0, 0.0, 0.0, 1.0, 0.0, 0.0, 1.0, 0.0, 0.0, 1.0, 0.0, 0.0, 1.0, 0.0, -5.268e-07, -1.0, 0.0, 0.0, -1.0, 0.0, 0.0, -1.0, 0.0, -5.268e-07, -1.0, 0.0, 0.0, 1.0, 0.0, 0.0, 1.0, 0.0, -0.4472, 0.8944, 0.0, -0.4472, 0.8944, 0.0, -0.4472, 0.8944, 0.0, -0.4472, 0.8944, 7.903e-07, -1.0, -1.12e-06, -7.903e-07, -1.0, -1.12e-06, -7.903e-07, -1.0, 1.12e-06, 7.903e-07, -1.0, 1.12e-06, 0.0, -0.4472, -0.8944, 0.0, -0.4472, -0.8944, 0.0, -0.4472, -0.8944, 0.0, -0.4472, -0.8944, 0.0, -5.268e-07, -1.0, 0.0, -5.268e-07, -1.0, -7.903e-07, -1.0, -1.12e-06, 7.903e-07, -1.0, -1.12e-06, 7.903e-07, -1.0, 1.12e-06, -7.903e-07, -1.0, 1.12e-06, 0.0, -1.0, 2.961e-07, 0.0, -1.0, 2.961e-07, 0.0, -1.0, 2.961e-07, 0.0, -1.0, 2.961e-07, 0.0, -1.0, 2.961e-07, 0.0, -1.0, 2.961e-07, 0.0, -1.0, 2.961e-07, 0.0, -1.0, 2.961e-07])] * 3)])
me_g_control_panel_screen_acces = bpy.data.meshes.new('g_control_panel_screen_acces')
me_g_control_panel_screen_acces.from_pydata([(0.071, -0.025, 0.292), (-0.071, -0.025, 0.148), (0.071, -0.025, 0.148), (-0.071, -0.025, 0.292)], [], [(0, 3, 1, 2)])
me_g_control_panel_screen_acces.polygons.foreach_set('use_smooth', [True] * 1)
_uv = me_g_control_panel_screen_acces.uv_layers.new(name='UV0')
_uv.uv.foreach_set('vector', [0.25, 1.0, 0.125, 1.0, 0.125, 0.0, 0.25, 0.0])
me_g_control_panel_screen_acces.materials.append(mat_mtl_screen)
me_g_control_panel_screen_acces.use_remesh_preserve_volume = False
me_g_control_panel_screen_acces.use_remesh_preserve_attributes = False
me_g_control_panel_screen_acces.use_mirror_vertex_groups = False
me_g_control_panel_screen_acces.update()
me_g_keycard = bpy.data.meshes.new('g_keycard')
me_g_keycard.from_pydata([(-0.04999, -0.1105, -0.001268), (-0.04367, -0.105, 0.008843), (-0.04784, -0.1118, 0.00883), (-0.0629, -0.1026, -0.001994), (-0.06578, -0.1007, 0.007822), (-0.06161, -0.09394, 0.007835), (-0.05479, -0.1068, 0.08579), (-0.06965, -0.09775, 0.06306), (-0.04798, -0.1111, 0.06428), (-0.06449, -0.1008, 0.08524), (-0.06578, -0.1007, 0.007822), (-0.04999, -0.1105, -0.001268), (-0.04784, -0.1118, 0.00883), (-0.0629, -0.1026, -0.001994), (-0.04784, -0.1118, 0.00883), (-0.04367, -0.105, 0.008843), (-0.03594, -0.1188, 0.02025), (-0.03178, -0.1121, 0.02021), (-0.03202, -0.1212, 0.03763), (-0.02786, -0.1144, 0.03759), (-0.03718, -0.1179, 0.05325), (-0.03303, -0.1111, 0.05321), (-0.04798, -0.1111, 0.06428), (-0.04382, -0.1044, 0.06423), (-0.05479, -0.1068, 0.08579), (-0.05063, -0.1, 0.08574), (-0.06449, -0.1008, 0.08524), (-0.06034, -0.09406, 0.0852), (-0.06965, -0.09775, 0.06306), (-0.0655, -0.09101, 0.06302), (-0.07947, -0.09176, 0.05088), (-0.07532, -0.08503, 0.05083), (-0.08354, -0.08936, 0.03474), (-0.07938, -0.08263, 0.03469), (-0.07823, -0.09275, 0.01788), (-0.07407, -0.08602, 0.01783), (-0.06161, -0.09394, 0.007835), (-0.06578, -0.1007, 0.007822), (-0.03178, -0.1121, 0.02021), (-0.03303, -0.1111, 0.05321), (-0.02786, -0.1144, 0.03759), (-0.04367, -0.105, 0.008843), (-0.04382, -0.1044, 0.06423), (-0.06034, -0.09406, 0.0852), (-0.05063, -0.1, 0.08574), (-0.0655, -0.09101, 0.06302), (-0.0629, -0.1026, -0.001994), (-0.04999, -0.1105, -0.001268), (-0.06161, -0.09394, 0.007835), (-0.07532, -0.08503, 0.05083), (-0.07407, -0.08602, 0.01783), (-0.07938, -0.08263, 0.03469), (0.05518, -0.1046, 0.09403), (-0.05009, -0.09724, 0.09402), (-0.04457, -0.1042, 0.09395), (0.06074, -0.09778, 0.09411), (-0.05005, -0.09718, 0.08758), (-0.04453, -0.1041, 0.08752), (0.05522, -0.1046, 0.0876), (0.06078, -0.09771, 0.08768), (0.06078, -0.09771, 0.08768), (0.06074, -0.09778, 0.09411), (0.05522, -0.1046, 0.0876), (0.05518, -0.1046, 0.09403), (-0.04453, -0.1041, 0.08752), (-0.04457, -0.1042, 0.09395), (-0.05005, -0.09718, 0.08758), (-0.05009, -0.09724, 0.09402), (-0.06965, -0.09775, 0.06306), (-0.07947, -0.09176, 0.05088), (-0.06186, -0.1119, 0.03618), (-0.08354, -0.08936, 0.03474), (-0.04798, -0.1111, 0.06428), (-0.07823, -0.09275, 0.01788), (-0.03718, -0.1179, 0.05325), (-0.06578, -0.1007, 0.007822), (-0.03202, -0.1212, 0.03763), (-0.04784, -0.1118, 0.00883), (-0.03594, -0.1188, 0.02025), (-0.05489, -0.09628, 0.07623), (-0.06032, -0.1073, 0.07786), (-0.05209, -0.1007, 0.07442), (-0.04562, -0.09231, 0.08079), (-0.06401, -0.1055, 0.07642), (-0.0425, -0.09262, 0.0778), (-0.0539, -0.09749, 0.0722), (-0.04283, -0.09677, 0.07898), (-0.06311, -0.1028, 0.07967), (-0.03794, -0.09772, 0.08886), (-0.06268, -0.1126, 0.08728), (-0.0365, -0.09378, 0.08995), (-0.04074, -0.09326, 0.09067), (-0.06692, -0.1121, 0.088), (-0.06548, -0.1081, 0.08909), (-0.06092, -0.1132, 0.1002), (-0.06059, -0.1091, 0.09897), (-0.0578, -0.1135, 0.09716), (-0.04952, -0.1084, 0.1058), (-0.05133, -0.1051, 0.1035), (-0.04853, -0.1096, 0.1017), (-0.03941, -0.1003, 0.1015), (-0.0431, -0.09856, 0.1001), (-0.04031, -0.103, 0.09828), (0.05553, -0.001089, 0.0887), (-0.04976, -0.0005828, 0.08861), (-0.04976, -0.0005828, 0.08861), (0.05987, -0.00117, 0.08874), (-0.04646, -0.0005335, 0.08858), (0.06107, -0.001115, 0.0887), (-0.04979, -0.0006508, 0.09504), (0.06104, -0.001183, 0.09514), (0.06107, -0.001115, 0.0887), (-0.04979, -0.0006508, 0.09504), (-0.04422, -0.0006093, 0.08861), (0.06104, -0.001183, 0.09514)], [], [(0, 1, 2), (3, 4, 5), (45, 43, 44, 42), (56, 104, 107, 57), (100, 90, 91, 101), (37, 34, 35, 36), (88, 102, 101, 91), (98, 99, 96, 95), (87, 80, 81, 79), (23, 22, 20, 21), (21, 20, 18, 19), (17, 19, 18, 16), (95, 96, 89, 93), (48, 45, 42, 41), (38, 39, 40), (41, 39, 38), (41, 42, 39), (55, 53, 54, 52), (57, 107, 113), (48, 41, 47, 46), (13, 11, 12, 10), (45, 48, 49), (48, 50, 49), (49, 50, 51), (58, 103, 106, 59), (103, 58, 57, 113), (59, 106, 108), (63, 62, 60, 61), (31, 33, 32, 30), (65, 64, 62, 63), (15, 17, 16, 14), (67, 66, 64, 65), (86, 88, 91, 82), (68, 69, 70), (70, 69, 71), (68, 70, 72), (70, 71, 73), (72, 70, 74), (75, 70, 73), (74, 70, 76), (77, 70, 75), (76, 70, 78), (78, 70, 77), (93, 89, 80, 87), (101, 102, 99, 98), (85, 83, 87, 79), (96, 94, 92, 89), (61, 60, 111, 110), (94, 97, 98, 95), (89, 92, 83, 80), (85, 84, 86, 81), (29, 28, 26, 27), (99, 97, 94, 96), (35, 34, 32, 33), (83, 92, 93, 87), (90, 100, 102, 88), (9, 7, 8, 6), (97, 100, 101, 98), (81, 86, 82, 79), (84, 90, 88, 86), (84, 85, 79, 82), (66, 67, 112, 105), (29, 31, 30, 28), (92, 94, 95, 93), (91, 90, 84, 82), (114, 109, 53, 55), (83, 85, 81, 80), (27, 26, 24, 25), (102, 100, 97, 99), (23, 25, 24, 22)])
me_g_keycard.polygons.foreach_set('use_smooth', [True] * 70)
_uv = me_g_keycard.uv_layers.new(name='UV0')
_uv.uv.foreach_set('vector', [0.5849, 0.1885, 0.5843, 0.1887, 0.5843, 0.1882, 0.5858, 0.1885, 0.5851, 0.1882, 0.5851, 0.1887, 0.5834, 0.1886, 0.5821, 0.1884, 0.5821, 0.1881, 0.5834, 0.1879, 0.5403, 0.03197, 0.7554, 0.03193, 0.7498, 0.03756, 0.5292, 0.04323, 0.5668, 0.1082, 0.5684, 0.1082, 0.5683, 0.1081, 0.5669, 0.1081, 0.5851, 0.1882, 0.5839, 0.1882, 0.5839, 0.1887, 0.5851, 0.1887, 0.5683, 0.1078, 0.5669, 0.1078, 0.5669, 0.1081, 0.5683, 0.1081, 0.5659, 0.1075, 0.5659, 0.1072, 0.5659, 0.1064, 0.5659, 0.1067, 0.5683, 0.1061, 0.5683, 0.1058, 0.5693, 0.1064, 0.5693, 0.1067, 0.5847, 0.1886, 0.5847, 0.1882, 0.5834, 0.1882, 0.5834, 0.1886, 0.5834, 0.1886, 0.5834, 0.1882, 0.5823, 0.1882, 0.5823, 0.1886, 0.583, 0.1887, 0.5823, 0.1886, 0.5823, 0.1882, 0.583, 0.1882, 0.5659, 0.1067, 0.5659, 0.1064, 0.5669, 0.1058, 0.5669, 0.106, 0.5865, 0.1886, 0.5834, 0.1886, 0.5834, 0.1879, 0.5865, 0.188, 0.5859, 0.1876, 0.584, 0.1876, 0.5849, 0.1874, 0.5865, 0.188, 0.584, 0.1876, 0.5859, 0.1876, 0.5865, 0.188, 0.5834, 0.1879, 0.584, 0.1876, 1.0, 0.2267, -5.96e-08, 0.2267, 0.05, 0.1934, 0.95, 0.1934, 0.5292, 0.04323, 0.7498, 0.03756, 0.7554, 0.04337, 0.5865, 0.1886, 0.5865, 0.188, 0.5871, 0.1881, 0.5871, 0.1885, 0.5851, 0.1872, 0.5832, 0.1872, 0.5828, 0.1866, 0.5854, 0.1866, 0.5834, 0.1886, 0.5865, 0.1886, 0.584, 0.189, 0.5865, 0.1886, 0.5859, 0.189, 0.584, 0.189, 0.584, 0.189, 0.5859, 0.189, 0.5849, 0.1891, 0.5295, 0.1624, 0.7553, 0.1623, 0.7606, 0.1676, 0.5403, 0.173, 0.7553, 0.1623, 0.5295, 0.1624, 0.5292, 0.04323, 0.7554, 0.04337, 0.5403, 0.173, 0.7606, 0.1676, 0.7553, 0.173, 0.5205, 0.1645, 0.5295, 0.1624, 0.5403, 0.173, 0.5357, 0.1743, 0.5842, 0.1887, 0.583, 0.1887, 0.583, 0.1882, 0.5842, 0.1882, 0.5212, 0.03801, 0.5292, 0.04323, 0.5295, 0.1624, 0.5205, 0.1645, 0.5843, 0.1887, 0.583, 0.1887, 0.583, 0.1882, 0.5843, 0.1882, 0.5358, 0.02914, 0.5403, 0.03197, 0.5292, 0.04323, 0.5212, 0.03801, 0.5693, 0.1072, 0.5683, 0.1078, 0.5683, 0.1081, 0.5693, 0.1075, 0.5856, 0.1831, 0.5871, 0.1838, 0.584, 0.1849, 0.584, 0.1849, 0.5871, 0.1838, 0.5879, 0.1848, 0.5856, 0.1831, 0.584, 0.1849, 0.5824, 0.1831, 0.584, 0.1849, 0.5879, 0.1848, 0.5872, 0.1859, 0.5824, 0.1831, 0.584, 0.1849, 0.5809, 0.1839, 0.5854, 0.1866, 0.584, 0.1849, 0.5872, 0.1859, 0.5809, 0.1839, 0.584, 0.1849, 0.5802, 0.1849, 0.5828, 0.1866, 0.584, 0.1849, 0.5854, 0.1866, 0.5802, 0.1849, 0.584, 0.1849, 0.5809, 0.1859, 0.5809, 0.1859, 0.584, 0.1849, 0.5828, 0.1866, 0.5669, 0.106, 0.5669, 0.1058, 0.5683, 0.1058, 0.5683, 0.1061, 0.5669, 0.1081, 0.5669, 0.1078, 0.5659, 0.1072, 0.5659, 0.1075, 0.5696, 0.1064, 0.5684, 0.1057, 0.5683, 0.1061, 0.5693, 0.1067, 0.5659, 0.1064, 0.5656, 0.1064, 0.5668, 0.1057, 0.5669, 0.1058, 0.5357, 0.1743, 0.5403, 0.173, 0.7553, 0.173, 0.7554, 0.1744, 0.5656, 0.1064, 0.5656, 0.1075, 0.5659, 0.1075, 0.5659, 0.1067, 0.5669, 0.1058, 0.5668, 0.1057, 0.5684, 0.1057, 0.5683, 0.1058, 0.5696, 0.1064, 0.5696, 0.1075, 0.5693, 0.1072, 0.5693, 0.1064, 0.5854, 0.1887, 0.5854, 0.1882, 0.5868, 0.1882, 0.5868, 0.1886, 0.5659, 0.1072, 0.5656, 0.1075, 0.5656, 0.1064, 0.5659, 0.1064, 0.5839, 0.1887, 0.5839, 0.1882, 0.583, 0.1882, 0.583, 0.1887, 0.5684, 0.1057, 0.5668, 0.1057, 0.5669, 0.106, 0.5683, 0.1061, 0.5684, 0.1082, 0.5668, 0.1082, 0.5669, 0.1078, 0.5683, 0.1078, 0.5847, 0.1817, 0.5856, 0.1831, 0.5824, 0.1831, 0.5832, 0.1817, 0.5656, 0.1075, 0.5668, 0.1082, 0.5669, 0.1081, 0.5659, 0.1075, 0.5693, 0.1064, 0.5693, 0.1072, 0.5693, 0.1075, 0.5693, 0.1067, 0.5696, 0.1075, 0.5684, 0.1082, 0.5683, 0.1078, 0.5693, 0.1072, 0.5696, 0.1075, 0.5696, 0.1064, 0.5693, 0.1067, 0.5693, 0.1075, 0.5403, 0.03197, 0.5358, 0.02914, 0.7555, 0.02904, 0.7554, 0.03193, 0.5854, 0.1887, 0.5842, 0.1887, 0.5842, 0.1882, 0.5854, 0.1882, 0.5668, 0.1057, 0.5656, 0.1064, 0.5659, 0.1067, 0.5669, 0.106, 0.5683, 0.1081, 0.5684, 0.1082, 0.5696, 0.1075, 0.5693, 0.1075, 1.0, 0.5967, 2.98e-08, 0.5967, -5.96e-08, 0.2267, 1.0, 0.2267, 0.5684, 0.1057, 0.5696, 0.1064, 0.5693, 0.1064, 0.5683, 0.1058, 0.5868, 0.1886, 0.5868, 0.1882, 0.5863, 0.1882, 0.5863, 0.1886, 0.5669, 0.1078, 0.5668, 0.1082, 0.5656, 0.1075, 0.5659, 0.1072, 0.5847, 0.1886, 0.5863, 0.1886, 0.5863, 0.1882, 0.5847, 0.1882])
me_g_keycard.materials.append(mat_mtl_keycard)
me_g_keycard.use_remesh_preserve_volume = False
me_g_keycard.use_remesh_preserve_attributes = False
me_g_keycard.use_mirror_vertex_groups = False
me_g_keycard.update()
me_c_c = bpy.data.meshes.new('c_c')
me_c_c.from_pydata([(14.0, 0.0, 35.0), (14.0, 0.0, 0.0), (-14.0, 0.0, 35.0), (-14.0, 0.0, 0.0), (14.0, -3.0, 35.0), (14.0, -3.0, 0.0), (-14.0, -3.0, 35.0), (-14.0, -3.0, 0.0), (12.0, -6.0, 33.0), (12.0, -6.0, 2.0), (-12.0, -6.0, 33.0), (-12.0, -6.0, 2.0)], [], [(3, 2, 0, 1), (6, 10, 8, 4), (3, 7, 6, 2), (2, 6, 4, 0), (1, 5, 7, 3), (0, 4, 5, 1), (11, 9, 8, 10), (5, 9, 11, 7), (4, 8, 9, 5), (7, 11, 10, 6)])
me_c_c.use_remesh_preserve_volume = False
me_c_c.use_remesh_preserve_attributes = False
me_c_c.use_mirror_vertex_groups = False
me_c_c.update()
me_g_ecm_glow = bpy.data.meshes.new('g_ecm_glow')
me_g_ecm_glow.from_pydata([(0.06548, -0.05632, 0.4204), (0.06696, -0.05656, 0.4188), (0.06691, -0.05644, 0.421), (0.06856, -0.05634, 0.4205), (0.06473, -0.05605, 0.419), (0.06907, -0.05605, 0.419), (0.06531, -0.05572, 0.4173), (0.06853, -0.05577, 0.4174), (0.06691, -0.05562, 0.4168)], [], [(0, 1, 2), (2, 1, 3), (4, 1, 0), (3, 1, 5), (4, 6, 1), (5, 1, 7), (6, 8, 1), (1, 8, 7)])
me_g_ecm_glow.polygons.foreach_set('use_smooth', [True] * 8)
_uv = me_g_ecm_glow.uv_layers.new(name='UV0')
_uv.uv.foreach_set('vector', [0.2812, 0.9375, 0.5, 0.875, 0.4062, 1.0, 0.4062, 1.0, 0.5, 0.875, 0.625, 1.0, 0.25, 0.8438, 0.5, 0.875, 0.2812, 0.9375, 0.625, 1.0, 0.5, 0.875, 0.75, 0.9219, 0.25, 0.8438, 0.375, 0.75, 0.5, 0.875, 0.75, 0.9219, 0.5, 0.875, 0.75, 0.8281, 0.375, 0.75, 0.5938, 0.75, 0.5, 0.875, 0.5, 0.875, 0.5938, 0.75, 0.75, 0.8281])
me_g_ecm_glow.materials.append(mat_mtl_ecm_glow)
me_g_ecm_glow.use_remesh_preserve_volume = False
me_g_ecm_glow.use_remesh_preserve_attributes = False
me_g_ecm_glow.use_mirror_vertex_groups = False
me_g_ecm_glow.update()
me_g_ecm = bpy.data.meshes.new('g_ecm')
me_g_ecm.from_pydata([(0.1883, -0.005646, 0.4822), (0.1043, -0.00808, 0.478), (0.1043, -0.005646, 0.4822), (0.1883, -0.00808, 0.478), (0.1883, -0.005646, 0.4822), (0.1043, -0.008033, 0.4864), (0.1043, -0.005646, 0.4822), (0.1883, -0.008033, 0.4864), (0.1043, -0.008033, 0.4864), (0.1883, -0.01286, 0.4864), (0.1043, -0.01286, 0.4864), (0.1043, -0.00808, 0.478), (0.1883, -0.0129, 0.478), (0.1043, -0.0129, 0.478), (0.1883, -0.00808, 0.478), (0.1883, -0.0129, 0.478), (0.1883, -0.01529, 0.4822), (0.1043, -0.0129, 0.478), (0.1043, -0.01529, 0.4822), (0.1883, -0.01286, 0.4864), (0.1043, -0.01286, 0.4864), (0.2023, -0.005646, 0.4577), (0.1043, -0.00808, 0.4536), (0.1043, -0.005646, 0.4577), (0.2023, -0.00808, 0.4536), (0.2023, -0.005646, 0.4577), (0.2023, -0.008033, 0.4619), (0.1043, -0.008033, 0.4619), (0.1043, -0.005646, 0.4577), (0.1043, -0.00808, 0.4536), (0.2023, -0.0129, 0.4536), (0.1043, -0.0129, 0.4536), (0.2023, -0.00808, 0.4536), (0.2023, -0.0129, 0.4536), (0.2023, -0.01529, 0.4578), (0.1043, -0.0129, 0.4536), (0.1043, -0.01529, 0.4578), (0.2146, -0.005646, 0.4364), (0.1043, -0.00808, 0.4322), (0.1043, -0.005646, 0.4364), (0.2146, -0.00808, 0.4322), (0.2146, -0.005646, 0.4364), (0.2146, -0.008033, 0.4406), (0.1043, -0.008033, 0.4406), (0.1043, -0.005646, 0.4364), (0.1043, -0.00808, 0.4322), (0.2146, -0.0129, 0.4323), (0.1043, -0.0129, 0.4323), (0.2146, -0.00808, 0.4322), (0.2146, -0.0129, 0.4323), (0.2146, -0.01529, 0.4364), (0.1043, -0.0129, 0.4323), (0.1043, -0.01529, 0.4364), (0.2216, -0.005646, 0.4166), (0.1043, -0.00808, 0.4125), (0.1043, -0.005646, 0.4166), (0.2216, -0.00808, 0.4125), (0.2216, -0.005646, 0.4166), (0.1043, -0.008033, 0.4208), (0.1043, -0.005646, 0.4166), (0.2216, -0.008033, 0.4208), (0.2216, -0.01286, 0.4208), (0.1043, -0.01286, 0.4208), (0.2216, -0.01529, 0.4167), (0.1043, -0.01529, 0.4167), (0.1043, -0.01286, 0.4208), (0.1043, -0.00808, 0.4125), (0.2216, -0.0129, 0.4125), (0.1043, -0.0129, 0.4125), (0.2216, -0.00808, 0.4125), (0.2216, -0.0129, 0.4125), (0.2216, -0.01529, 0.4167), (0.1043, -0.0129, 0.4125), (0.1043, -0.01529, 0.4167), (0.07989, -0.04161, 0.3981), (0.07989, -0.04859, 0.3981), (0.07989, -0.04161, 0.3965), (0.07989, -0.04859, 0.3965), (0.0515, -0.04161, 0.3964), (0.0515, -0.04859, 0.3964), (0.0515, -0.04161, 0.3981), (0.0515, -0.04859, 0.3981), (0.069, -0.04161, 0.3917), (0.069, -0.04859, 0.3917), (0.0515, -0.04161, 0.3964), (0.0515, -0.04859, 0.3964), (0.09913, -0.01377, 0.4765), (0.09913, -0.007162, 0.4765), (0.1063, -0.01377, 0.4765), (0.1063, -0.007162, 0.4765), (0.09913, -0.007162, 0.4765), (0.09913, -0.003855, 0.4822), (0.1063, -0.007162, 0.4765), (0.1063, -0.003855, 0.4822), (0.09913, -0.01708, 0.4822), (0.09913, -0.01377, 0.4765), (0.1063, -0.01708, 0.4822), (0.1063, -0.01377, 0.4765), (-0.05336, -0.001175, 0.3934), (-0.03712, -0.01304, 0.3855), (-0.08134, -0.003868, 0.3914), (0.01175, -0.003389, 0.3934), (0.04293, -0.003868, 0.3891), (0.0008597, -0.01736, 0.3861), (0.02526, -0.02993, 0.3984), (-0.00486, -0.03629, 0.3983), (0.04842, -0.02302, 0.3983), (-0.03818, -0.02595, 0.398), (0.0745, -0.02345, 0.3983), (-0.06229, -0.02687, 0.3983), (0.08272, -0.001972, 0.389), (0.09189, -0.01138, 0.398), (0.09554, -0.001314, 0.3993), (-0.0931, -0.01812, 0.3981), (-0.09585, -0.003852, 0.3972), (0.09913, -0.01708, 0.4577), (0.09913, -0.01377, 0.4519), (0.1063, -0.01708, 0.4577), (0.1063, -0.01377, 0.4519), (0.09913, -0.01377, 0.4305), (0.09913, -0.007162, 0.4305), (0.1063, -0.01377, 0.4305), (0.1063, -0.007162, 0.4305), (0.09913, -0.01708, 0.4362), (0.09913, -0.01377, 0.4305), (0.1063, -0.01708, 0.4362), (0.1063, -0.01377, 0.4305), (0.09913, -0.01377, 0.4106), (0.09913, -0.007161, 0.4106), (0.1063, -0.01377, 0.4106), (0.1063, -0.007161, 0.4106), (0.09913, -0.01377, 0.422), (0.09913, -0.01708, 0.4163), (0.1063, -0.01377, 0.422), (0.1063, -0.01708, 0.4163), (0.09913, -0.01708, 0.4163), (0.09913, -0.01377, 0.4106), (0.1063, -0.01708, 0.4163), (0.1063, -0.01377, 0.4106), (0.07989, -0.04161, 0.3965), (0.07989, -0.04859, 0.3965), (0.07126, -0.04161, 0.3948), (0.07126, -0.04859, 0.3948), (0.069, -0.04161, 0.3917), (0.069, -0.04859, 0.3917), (0.1003, -0.01523, 0.4815), (0.1003, -0.0135, 0.486), (0.09425, -0.01523, 0.4815), (0.09425, -0.0135, 0.486), (0.09172, -0.01589, 0.4814), (0.09172, -0.01392, 0.4865), (0.09425, -0.008731, 0.4867), (0.09172, -0.00849, 0.4873), (0.1003, -0.008731, 0.4867), (0.1003, -0.0135, 0.486), (0.1003, -0.005703, 0.483), (0.09425, -0.008731, 0.4867), (0.09425, -0.005703, 0.483), (0.09172, -0.00849, 0.4873), (0.09172, -0.005042, 0.4831), (0.09823, -0.001297, 0.412), (0.09686, -0.001289, 0.4303), (0.09337, -0.00166, 0.4801), (0.05278, -0.001283, 0.5064), (0.03664, -0.001224, 0.509), (0.07252, -0.0008967, 0.5067), (0.0966, -0.001469, 0.4945), (0.09051, -0.001706, 0.5044), (0.0138, -0.001413, 0.5053), (-0.01062, -0.001301, 0.5129), (-0.03552, -0.001196, 0.512), (-0.1018, -0.003923, 0.4486), (-0.06775, -0.0009559, 0.5081), (-0.1072, -0.002844, 0.4829), (-0.09689, -0.002699, 0.5075), (-0.1039, -0.003923, 0.4164), (0.1883, -0.00808, 0.478), (0.1915, -0.008655, 0.4803), (0.1883, -0.0129, 0.478), (0.1915, -0.01234, 0.4804), (0.1915, -0.01234, 0.4804), (0.1883, -0.01529, 0.4822), (0.1915, -0.01231, 0.484), (0.1883, -0.01286, 0.4864), (0.1927, -0.01047, 0.4822), (0.1915, -0.008655, 0.4803), (0.1915, -0.008633, 0.4841), (0.1883, -0.005646, 0.4822), (0.1883, -0.00808, 0.478), (0.1915, -0.008633, 0.4841), (0.1883, -0.01286, 0.4864), (0.1883, -0.008033, 0.4864), (0.1003, -0.01523, 0.457), (0.1003, -0.0135, 0.4615), (0.09425, -0.01523, 0.457), (0.09425, -0.0135, 0.4615), (0.09172, -0.01589, 0.4569), (0.09172, -0.01392, 0.462), (0.09425, -0.008731, 0.4622), (0.09172, -0.00849, 0.4629), (0.1003, -0.008731, 0.4622), (0.1003, -0.0135, 0.4615), (0.2023, -0.00808, 0.4536), (0.2054, -0.008655, 0.4558), (0.2023, -0.0129, 0.4536), (0.2054, -0.01234, 0.4559), (0.2054, -0.01234, 0.4559), (0.2023, -0.01529, 0.4578), (0.2054, -0.01231, 0.4596), (0.2023, -0.01286, 0.4619), (0.2067, -0.01047, 0.4577), (0.2054, -0.008655, 0.4558), (0.2054, -0.008633, 0.4596), (0.2023, -0.005646, 0.4577), (0.2023, -0.00808, 0.4536), (0.2054, -0.008633, 0.4596), (0.2023, -0.01286, 0.4619), (0.2023, -0.008033, 0.4619), (0.1003, -0.01523, 0.4357), (0.1003, -0.0135, 0.4402), (0.09425, -0.01523, 0.4357), (0.09425, -0.0135, 0.4402), (0.09172, -0.01589, 0.4356), (0.09172, -0.01392, 0.4407), (0.09425, -0.008731, 0.4409), (0.09172, -0.00849, 0.4415), (0.1003, -0.008731, 0.4409), (0.1003, -0.0135, 0.4402), (0.2146, -0.00808, 0.4322), (0.2178, -0.008655, 0.4345), (0.2146, -0.0129, 0.4323), (0.2178, -0.01234, 0.4346), (0.2178, -0.01234, 0.4346), (0.2146, -0.01529, 0.4364), (0.2178, -0.01231, 0.4383), (0.2146, -0.01286, 0.4406), (0.219, -0.01047, 0.4364), (0.2178, -0.008655, 0.4345), (0.2178, -0.008633, 0.4383), (0.2146, -0.005646, 0.4364), (0.2146, -0.00808, 0.4322), (0.2178, -0.008633, 0.4383), (0.2146, -0.01286, 0.4406), (0.2146, -0.008033, 0.4406), (0.2216, -0.00808, 0.4125), (0.2248, -0.008655, 0.4147), (0.2216, -0.0129, 0.4125), (0.2248, -0.01234, 0.4148), (0.2248, -0.01234, 0.4148), (0.2216, -0.01529, 0.4167), (0.2248, -0.01231, 0.4185), (0.2216, -0.01286, 0.4208), (0.226, -0.01047, 0.4167), (0.2248, -0.008655, 0.4147), (0.2248, -0.008633, 0.4186), (0.2216, -0.005646, 0.4166), (0.2216, -0.00808, 0.4125), (0.2248, -0.008633, 0.4186), (0.2216, -0.01286, 0.4208), (0.2216, -0.008033, 0.4208), (0.07989, -0.04859, 0.3981), (0.07126, -0.04859, 0.3948), (0.07989, -0.04859, 0.3965), (0.0515, -0.04859, 0.3981), (0.069, -0.04859, 0.3917), (0.0515, -0.04859, 0.3964), (0.07126, -0.04161, 0.3948), (0.07989, -0.04161, 0.3981), (0.07989, -0.04161, 0.3965), (0.0515, -0.04161, 0.3981), (0.069, -0.04161, 0.3917), (0.0515, -0.04161, 0.3964), (0.09913, -0.003855, 0.4822), (0.09913, -0.007162, 0.4879), (0.1063, -0.003855, 0.4822), (0.1063, -0.007162, 0.4879), (0.09913, -0.01377, 0.4879), (0.1063, -0.01377, 0.4879), (0.09913, -0.01708, 0.4822), (0.1063, -0.01708, 0.4822), (-0.09412, -0.05201, 0.5007), (0.09183, -0.05658, 0.4768), (0.09183, -0.05201, 0.5007), (-0.09412, -0.05658, 0.4768), (0.09183, -0.0591, 0.4494), (-0.09412, -0.0591, 0.4494), (-0.09412, -0.05644, 0.4212), (0.09183, -0.05644, 0.4212), (-0.09412, -0.05201, 0.3983), (0.09183, -0.05201, 0.3983), (0.09183, -0.01025, 0.5007), (0.09913, -0.01377, 0.4519), (0.09913, -0.007162, 0.4519), (0.1063, -0.01377, 0.4519), (0.1063, -0.007162, 0.4519), (0.09913, -0.003855, 0.4577), (0.1063, -0.003855, 0.4577), (0.09913, -0.003855, 0.4577), (0.09913, -0.007162, 0.4634), (0.1063, -0.003855, 0.4577), (0.1063, -0.007162, 0.4634), (0.09913, -0.01377, 0.4634), (0.1063, -0.01377, 0.4634), (0.09913, -0.01708, 0.4577), (0.1063, -0.01708, 0.4577), (0.09913, -0.007162, 0.4305), (0.09913, -0.003855, 0.4362), (0.1063, -0.007162, 0.4305), (0.1063, -0.003855, 0.4362), (0.09913, -0.007162, 0.442), (0.1063, -0.007162, 0.442), (0.09913, -0.01377, 0.442), (0.1063, -0.01377, 0.442), (0.09913, -0.01708, 0.4362), (0.1063, -0.01708, 0.4362), (0.09913, -0.007161, 0.4106), (0.09913, -0.003855, 0.4163), (0.1063, -0.007161, 0.4106), (0.1063, -0.003855, 0.4163), (0.09913, -0.007162, 0.422), (0.1063, -0.007162, 0.422), (0.09913, -0.01377, 0.422), (0.1063, -0.01377, 0.422), (0.09172, -0.00849, 0.4629), (0.09425, -0.005703, 0.4585), (0.09172, -0.005042, 0.4586), (0.09425, -0.008731, 0.4622), (0.1003, -0.005703, 0.4585), (0.1003, -0.008731, 0.4622), (0.1003, -0.007441, 0.454), (0.09425, -0.007441, 0.454), (0.09425, -0.005703, 0.4585), (0.09172, -0.005042, 0.4586), (0.09425, -0.007441, 0.454), (0.09172, -0.00702, 0.4535), (0.1003, -0.007441, 0.454), (0.1003, -0.01221, 0.4532), (0.09425, -0.01221, 0.4532), (0.09172, -0.01245, 0.4526), (0.09425, -0.01523, 0.457), (0.09172, -0.01589, 0.4569), (0.1003, -0.01221, 0.4532), (0.1003, -0.01523, 0.457), (0.09172, -0.00849, 0.4415), (0.09425, -0.005703, 0.4372), (0.09172, -0.005042, 0.4373), (0.09425, -0.008731, 0.4409), (0.1003, -0.005703, 0.4372), (0.1003, -0.008731, 0.4409), (0.1003, -0.007441, 0.4327), (0.09425, -0.007441, 0.4327), (0.09425, -0.005703, 0.4372), (0.09172, -0.005042, 0.4373), (0.09425, -0.007441, 0.4327), (0.09172, -0.00702, 0.4321), (0.1003, -0.007441, 0.4327), (0.1003, -0.01221, 0.4319), (0.09425, -0.01221, 0.4319), (0.09172, -0.01245, 0.4313), (0.09425, -0.01523, 0.4357), (0.09172, -0.01589, 0.4356), (0.1003, -0.01221, 0.4319), (0.1003, -0.01523, 0.4357), (0.09172, -0.00849, 0.4218), (0.09425, -0.005703, 0.4174), (0.09172, -0.005042, 0.4175), (0.09425, -0.008731, 0.4212), (0.1003, -0.005703, 0.4174), (0.1003, -0.008731, 0.4212), (0.1003, -0.007441, 0.4129), (0.09425, -0.007441, 0.4129), (0.09425, -0.005703, 0.4174), (0.09172, -0.005042, 0.4175), (0.09425, -0.007441, 0.4129), (0.09172, -0.00702, 0.4124), (0.1003, -0.007441, 0.4129), (0.1003, -0.01221, 0.4122), (0.09425, -0.01221, 0.4122), (0.09172, -0.01245, 0.4115), (0.1003, -0.01523, 0.4159), (0.09425, -0.01523, 0.4159), (0.09172, -0.01589, 0.4158), (0.1003, -0.01221, 0.4122), (0.09913, -0.003855, 0.4822), (0.09913, -0.007162, 0.4765), (0.09913, -0.01377, 0.4765), (0.09913, -0.007162, 0.4879), (0.09913, -0.01377, 0.4879), (0.09913, -0.01708, 0.4822), (0.1063, -0.007162, 0.4765), (0.1063, -0.003855, 0.4822), (0.1063, -0.01377, 0.4765), (0.1063, -0.007162, 0.4879), (0.1063, -0.01377, 0.4879), (0.1063, -0.01708, 0.4822), (0.1003, -0.01523, 0.4815), (0.09425, -0.01523, 0.4815), (0.1003, -0.01221, 0.4777), (0.09425, -0.01221, 0.4777), (0.09172, -0.01245, 0.4771), (0.09172, -0.01589, 0.4814), (0.09172, -0.00702, 0.4779), (0.09425, -0.007441, 0.4785), (0.09172, -0.005042, 0.4831), (0.1003, -0.01221, 0.4777), (0.1003, -0.007441, 0.4785), (0.09425, -0.005703, 0.483), (0.09425, -0.007441, 0.4785), (0.1003, -0.005703, 0.483), (-0.0931, -0.01812, 0.3981), (-0.09412, -0.05201, 0.3983), (-0.09412, -0.03671, 0.4165), (-0.09412, -0.05644, 0.4212), (-0.09412, -0.0591, 0.4494), (-0.0942, -0.05356, 0.4494), (-0.09469, -0.03649, 0.4835), (-0.09412, -0.05658, 0.4768), (-0.09412, -0.05201, 0.5007), (-0.0942, -0.03445, 0.5003), (-0.06229, -0.02687, 0.3983), (-0.09412, -0.05201, 0.3983), (-0.0931, -0.01812, 0.3981), (-0.03818, -0.02595, 0.398), (-0.00486, -0.03629, 0.3983), (0.09183, -0.05201, 0.3983), (0.02526, -0.02993, 0.3984), (0.04842, -0.02302, 0.3983), (0.0745, -0.02345, 0.3983), (0.09189, -0.01138, 0.398), (0.09913, -0.003855, 0.4577), (0.09913, -0.007162, 0.4519), (0.09913, -0.01377, 0.4519), (0.09913, -0.007162, 0.4634), (0.09913, -0.01377, 0.4634), (0.09913, -0.01708, 0.4577), (0.1063, -0.007162, 0.4519), (0.1063, -0.003855, 0.4577), (0.1063, -0.01377, 0.4519), (0.1063, -0.007162, 0.4634), (0.1063, -0.01377, 0.4634), (0.1063, -0.01708, 0.4577), (0.09913, -0.003855, 0.4362), (0.09913, -0.007162, 0.4305), (0.09913, -0.01377, 0.4305), (0.09913, -0.007162, 0.442), (0.09913, -0.01377, 0.442), (0.09913, -0.01708, 0.4362), (0.1063, -0.007162, 0.4305), (0.1063, -0.003855, 0.4362), (0.1063, -0.01377, 0.4305), (0.1063, -0.007162, 0.442), (0.1063, -0.01377, 0.442), (0.1063, -0.01708, 0.4362), (0.09913, -0.003855, 0.4163), (0.09913, -0.007161, 0.4106), (0.09913, -0.01377, 0.4106), (0.09913, -0.007162, 0.422), (0.09913, -0.01377, 0.422), (0.09913, -0.01708, 0.4163), (0.1063, -0.007161, 0.4106), (0.1063, -0.003855, 0.4163), (0.1063, -0.01377, 0.4106), (0.1063, -0.007162, 0.422), (0.1063, -0.01377, 0.422), (0.1063, -0.01708, 0.4163), (0.2023, -0.01529, 0.4578), (0.2023, -0.01286, 0.4619), (0.1043, -0.01529, 0.4578), (0.1043, -0.01286, 0.4619), (0.1043, -0.008033, 0.4619), (0.2023, -0.008033, 0.4619), (0.2146, -0.01529, 0.4364), (0.2146, -0.01286, 0.4406), (0.1043, -0.01529, 0.4364), (0.1043, -0.01286, 0.4406), (0.1043, -0.008033, 0.4406), (0.2146, -0.008033, 0.4406), (0.09172, -0.01392, 0.4209), (0.09425, -0.008731, 0.4212), (0.09172, -0.00849, 0.4218), (0.09425, -0.0135, 0.4204), (0.09172, -0.01589, 0.4158), (0.1003, -0.008731, 0.4212), (0.09425, -0.01523, 0.4159), (0.1003, -0.0135, 0.4204), (0.1003, -0.01523, 0.4159), (-0.0942, -0.03445, 0.5003), (-0.09412, -0.05201, 0.5007), (-0.06409, -0.03097, 0.5007), (-0.04755, -0.02763, 0.5007), (-0.01852, -0.03213, 0.5007), (0.006119, -0.04473, 0.5007), (0.09183, -0.05201, 0.5007), (0.01912, -0.04297, 0.5007), (0.02855, -0.03145, 0.4999), (0.07525, -0.02986, 0.5007), (0.09183, -0.01025, 0.5007), (0.09183, -0.01025, 0.5007), (0.09183, -0.05201, 0.5007), (0.09189, -0.01138, 0.398), (0.09183, -0.05658, 0.4768), (0.09183, -0.0591, 0.4494), (0.09183, -0.05644, 0.4212), (0.09183, -0.05201, 0.3983), (0.07252, -0.008594, 0.5099), (0.07556, -0.02028, 0.5072), (0.07525, -0.02986, 0.5007), (0.05278, -0.01111, 0.5113), (0.02855, -0.03145, 0.4999), (0.03664, -0.01073, 0.5139), (0.01527, -0.02091, 0.5113), (0.01912, -0.04297, 0.5007), (0.006119, -0.04473, 0.5007), (0.0138, -0.01197, 0.5126), (-0.01062, -0.01123, 0.5198), (-0.03552, -0.01055, 0.5153), (-0.06775, -0.00898, 0.5114), (-0.09416, -0.02328, 0.5133), (-0.06648, -0.02254, 0.5088), (-0.0942, -0.03445, 0.5003), (-0.06409, -0.03097, 0.5007), (-0.04755, -0.02763, 0.5007), (-0.009922, -0.02305, 0.5122), (-0.01852, -0.03213, 0.5007), (-0.1082, -0.01586, 0.4999), (-0.1052, -0.02878, 0.4888), (-0.09469, -0.03649, 0.4835), (-0.1113, -0.01823, 0.4835), (-0.1049, -0.04172, 0.4491), (-0.0942, -0.05356, 0.4494), (-0.1052, -0.01805, 0.4495), (-0.1042, -0.03144, 0.4168), (-0.09412, -0.03671, 0.4165), (-0.1073, -0.01805, 0.4173)], [], [(0, 1, 2), (3, 1, 4), (5, 4, 6), (7, 4, 8), (7, 8, 9), (9, 8, 10), (11, 12, 13), (14, 15, 11), (15, 16, 17), (17, 16, 18), (16, 19, 18), (18, 19, 20), (21, 22, 23), (24, 22, 25), (26, 25, 27), (27, 25, 28), (29, 30, 31), (32, 33, 29), (33, 34, 35), (35, 34, 36), (37, 38, 39), (40, 38, 41), (42, 41, 43), (43, 41, 44), (45, 46, 47), (48, 49, 45), (49, 50, 51), (51, 50, 52), (53, 54, 55), (56, 54, 57), (58, 57, 59), (60, 57, 58), (60, 58, 61), (61, 58, 62), (63, 61, 64), (64, 61, 65), (66, 67, 68), (69, 70, 66), (70, 71, 72), (72, 71, 73), (74, 75, 76), (76, 75, 77), (78, 79, 80), (80, 79, 81), (82, 83, 84), (84, 83, 85), (86, 87, 88), (88, 87, 89), (90, 91, 92), (92, 91, 93), (94, 95, 96), (96, 95, 97), (98, 99, 100), (101, 99, 98), (102, 103, 101), (103, 99, 101), (102, 104, 103), (103, 104, 105), (102, 106, 104), (103, 105, 107), (103, 107, 99), (102, 108, 106), (99, 107, 109), (110, 108, 102), (99, 109, 100), (110, 111, 108), (111, 110, 112), (100, 109, 113), (100, 113, 114), (115, 116, 117), (117, 116, 118), (119, 120, 121), (121, 120, 122), (123, 124, 125), (125, 124, 126), (127, 128, 129), (129, 128, 130), (131, 132, 133), (133, 132, 134), (135, 136, 137), (137, 136, 138), (139, 140, 141), (141, 140, 142), (141, 142, 143), (143, 142, 144), (145, 146, 147), (147, 146, 148), (147, 148, 149), (149, 148, 150), (150, 151, 152), (148, 151, 150), (148, 153, 151), (154, 153, 148), (153, 155, 156), (156, 155, 157), (156, 157, 158), (158, 157, 159), (112, 110, 160), (160, 110, 102), (102, 161, 160), (162, 161, 102), (162, 102, 163), (102, 164, 163), (162, 163, 165), (101, 164, 102), (166, 162, 165), (165, 167, 166), (168, 164, 101), (169, 168, 101), (101, 98, 169), (169, 98, 170), (171, 170, 98), (172, 170, 171), (171, 173, 172), (172, 173, 174), (175, 171, 98), (100, 175, 98), (114, 175, 100), (176, 177, 178), (178, 177, 179), (180, 181, 178), (181, 182, 183), (180, 182, 181), (182, 180, 184), (180, 185, 184), (186, 182, 184), (186, 184, 185), (186, 185, 187), (188, 187, 185), (189, 190, 182), (191, 189, 187), (191, 190, 189), (192, 193, 194), (194, 193, 195), (194, 195, 196), (196, 195, 197), (197, 198, 199), (195, 198, 197), (195, 200, 198), (201, 200, 195), (202, 203, 204), (204, 203, 205), (206, 207, 204), (207, 208, 209), (206, 208, 207), (208, 206, 210), (206, 211, 210), (212, 208, 210), (212, 210, 211), (212, 211, 213), (214, 213, 211), (215, 216, 208), (217, 215, 213), (217, 216, 215), (218, 219, 220), (220, 219, 221), (220, 221, 222), (222, 221, 223), (223, 224, 225), (221, 224, 223), (221, 226, 224), (227, 226, 221), (228, 229, 230), (230, 229, 231), (232, 233, 230), (233, 234, 235), (232, 234, 233), (234, 232, 236), (232, 237, 236), (238, 234, 236), (238, 236, 237), (238, 237, 239), (240, 239, 237), (241, 242, 234), (243, 241, 239), (243, 242, 241), (244, 245, 246), (246, 245, 247), (248, 249, 246), (249, 250, 251), (248, 250, 249), (250, 248, 252), (248, 253, 252), (254, 250, 252), (254, 252, 253), (254, 253, 255), (256, 255, 253), (257, 258, 250), (259, 257, 255), (259, 258, 257), (260, 261, 262), (263, 261, 260), (261, 263, 264), (264, 263, 265), (266, 267, 268), (269, 267, 266), (269, 266, 270), (269, 270, 271), (272, 273, 274), (274, 273, 275), (273, 276, 275), (275, 276, 277), (276, 278, 277), (277, 278, 279), (280, 281, 282), (283, 281, 280), (283, 284, 281), (285, 284, 283), (286, 284, 285), (287, 284, 286), (288, 287, 286), (289, 287, 288), (111, 112, 160), (111, 160, 161), (161, 290, 111), (162, 290, 161), (290, 162, 166), (291, 292, 293), (293, 292, 294), (292, 295, 294), (294, 295, 296), (297, 298, 299), (299, 298, 300), (298, 301, 300), (300, 301, 302), (301, 303, 302), (302, 303, 304), (305, 306, 307), (307, 306, 308), (306, 309, 308), (308, 309, 310), (309, 311, 310), (310, 311, 312), (311, 313, 312), (312, 313, 314), (315, 316, 317), (317, 316, 318), (316, 319, 318), (318, 319, 320), (319, 321, 320), (320, 321, 322), (323, 324, 325), (326, 324, 323), (326, 327, 324), (328, 327, 326), (329, 330, 327), (327, 330, 331), (331, 330, 332), (332, 333, 334), (335, 336, 333), (333, 336, 337), (333, 337, 334), (334, 337, 338), (337, 339, 338), (338, 339, 340), (341, 339, 337), (342, 339, 341), (343, 344, 345), (346, 344, 343), (346, 347, 344), (348, 347, 346), (349, 350, 347), (347, 350, 351), (351, 350, 352), (352, 353, 354), (355, 356, 353), (353, 356, 357), (353, 357, 354), (354, 357, 358), (357, 359, 358), (358, 359, 360), (361, 359, 357), (362, 359, 361), (363, 364, 365), (366, 364, 363), (366, 367, 364), (368, 367, 366), (369, 370, 367), (367, 370, 371), (371, 370, 372), (372, 373, 374), (375, 376, 373), (373, 377, 374), (373, 376, 377), (374, 377, 378), (379, 380, 376), (377, 380, 378), (378, 380, 381), (382, 380, 377), (383, 384, 385), (386, 383, 385), (387, 386, 385), (388, 387, 385), (389, 390, 391), (390, 392, 391), (392, 393, 391), (393, 394, 391), (395, 396, 397), (397, 396, 398), (399, 396, 400), (398, 396, 399), (401, 398, 399), (402, 398, 401), (403, 402, 401), (402, 404, 398), (405, 404, 402), (406, 407, 403), (405, 407, 408), (408, 407, 406), (409, 410, 411), (410, 412, 411), (411, 412, 413), (411, 413, 414), (414, 413, 415), (413, 416, 415), (415, 416, 417), (415, 417, 418), (419, 420, 421), (422, 420, 419), (423, 420, 422), (423, 424, 420), (425, 424, 423), (426, 424, 425), (427, 424, 426), (428, 424, 427), (429, 430, 431), (432, 429, 431), (433, 432, 431), (434, 433, 431), (435, 436, 437), (436, 438, 437), (438, 439, 437), (439, 440, 437), (441, 442, 443), (444, 441, 443), (445, 444, 443), (446, 445, 443), (447, 448, 449), (448, 450, 449), (450, 451, 449), (451, 452, 449), (453, 454, 455), (456, 453, 455), (457, 456, 455), (458, 457, 455), (459, 460, 461), (460, 462, 461), (462, 463, 461), (463, 464, 461), (465, 466, 467), (467, 466, 468), (466, 469, 468), (470, 469, 466), (471, 472, 473), (473, 472, 474), (472, 475, 474), (476, 475, 472), (477, 478, 479), (480, 478, 477), (481, 480, 477), (480, 482, 478), (483, 480, 481), (484, 482, 480), (483, 484, 480), (485, 484, 483), (486, 487, 488), (488, 487, 489), (489, 487, 490), (490, 487, 491), (487, 492, 491), (491, 492, 493), (493, 492, 494), (494, 492, 495), (495, 492, 496), (497, 498, 499), (498, 500, 499), (499, 500, 501), (501, 502, 499), (499, 502, 503), (290, 166, 167), (167, 504, 290), (165, 504, 167), (163, 504, 165), (290, 504, 505), (290, 505, 506), (507, 504, 163), (505, 504, 507), (505, 508, 506), (505, 507, 508), (164, 507, 163), (508, 507, 509), (509, 507, 164), (510, 508, 509), (510, 511, 508), (510, 512, 511), (509, 164, 513), (509, 513, 510), (513, 164, 168), (169, 513, 168), (514, 513, 169), (514, 169, 515), (515, 169, 170), (515, 170, 516), (516, 170, 172), (516, 172, 174), (517, 516, 174), (518, 516, 517), (517, 519, 518), (518, 519, 520), (515, 516, 518), (518, 520, 521), (515, 518, 521), (522, 515, 521), (523, 522, 521), (512, 522, 523), (510, 522, 512), (510, 513, 522), (522, 514, 515), (522, 513, 514), (174, 524, 517), (173, 524, 174), (524, 525, 517), (517, 525, 519), (519, 525, 526), (173, 527, 524), (527, 525, 524), (525, 528, 526), (527, 528, 525), (526, 528, 529), (173, 530, 527), (527, 530, 528), (171, 530, 173), (175, 530, 171), (528, 531, 529), (529, 531, 532), (532, 531, 113), (530, 533, 528), (528, 533, 531), (175, 533, 530), (531, 533, 113), (114, 533, 175), (114, 113, 533)])
me_g_ecm.polygons.foreach_set('use_smooth', [True] * 442)
_uv = me_g_ecm.uv_layers.new(name='UV0')
_uv.uv.foreach_set('vector', [0.9022, 0.9845, 0.8856, 0.7009, 0.9023, 0.7008, 0.8853, 0.9845, 0.8856, 0.7009, 0.9022, 0.9845, 0.9192, 0.7009, 0.9022, 0.9845, 0.9023, 0.7008, 0.9192, 0.9845, 0.9022, 0.9845, 0.9192, 0.7009, 0.9192, 0.9845, 0.9192, 0.7009, 0.9361, 0.9845, 0.9361, 0.9845, 0.9192, 0.7009, 0.936, 0.7009, 0.9865, 0.7008, 0.9699, 0.9845, 0.9698, 0.7008, 0.9868, 0.9845, 0.9699, 0.9845, 0.9865, 0.7008, 0.9699, 0.9845, 0.953, 0.9845, 0.9698, 0.7008, 0.9698, 0.7008, 0.953, 0.9845, 0.9529, 0.7009, 0.953, 0.9845, 0.9361, 0.9845, 0.9529, 0.7009, 0.9529, 0.7009, 0.9361, 0.9845, 0.936, 0.7009, 0.9022, 0.9845, 0.8856, 0.7009, 0.9023, 0.7008, 0.8853, 0.9845, 0.8856, 0.7009, 0.9022, 0.9845, 0.9192, 0.9845, 0.9022, 0.9845, 0.9192, 0.7009, 0.9192, 0.7009, 0.9022, 0.9845, 0.9023, 0.7008, 0.9865, 0.7008, 0.9699, 0.9845, 0.9698, 0.7008, 0.9868, 0.9845, 0.9699, 0.9845, 0.9865, 0.7008, 0.9699, 0.9845, 0.953, 0.9845, 0.9698, 0.7008, 0.9698, 0.7008, 0.953, 0.9845, 0.9529, 0.7009, 0.9022, 0.9845, 0.8856, 0.7009, 0.9023, 0.7008, 0.8853, 0.9845, 0.8856, 0.7009, 0.9022, 0.9845, 0.9192, 0.9845, 0.9022, 0.9845, 0.9192, 0.7009, 0.9192, 0.7009, 0.9022, 0.9845, 0.9023, 0.7008, 0.9865, 0.7008, 0.9699, 0.9845, 0.9698, 0.7008, 0.9868, 0.9845, 0.9699, 0.9845, 0.9865, 0.7008, 0.9699, 0.9845, 0.953, 0.9845, 0.9698, 0.7008, 0.9698, 0.7008, 0.953, 0.9845, 0.9529, 0.7009, 0.9022, 0.9845, 0.8856, 0.7009, 0.9023, 0.7008, 0.8853, 0.9845, 0.8856, 0.7009, 0.9022, 0.9845, 0.9192, 0.7009, 0.9022, 0.9845, 0.9023, 0.7008, 0.9192, 0.9845, 0.9022, 0.9845, 0.9192, 0.7009, 0.9192, 0.9845, 0.9192, 0.7009, 0.9361, 0.9845, 0.9361, 0.9845, 0.9192, 0.7009, 0.936, 0.7009, 0.953, 0.9845, 0.9361, 0.9845, 0.9529, 0.7009, 0.9529, 0.7009, 0.9361, 0.9845, 0.936, 0.7009, 0.9865, 0.7008, 0.9699, 0.9845, 0.9698, 0.7008, 0.9868, 0.9845, 0.9699, 0.9845, 0.9865, 0.7008, 0.9699, 0.9845, 0.953, 0.9845, 0.9698, 0.7008, 0.9698, 0.7008, 0.953, 0.9845, 0.9529, 0.7009, 0.7149, 0.5535, 0.7149, 0.5341, 0.722, 0.5536, 0.722, 0.5536, 0.7149, 0.5341, 0.722, 0.534, 0.837, 0.5617, 0.837, 0.5258, 0.8453, 0.5605, 0.8453, 0.5605, 0.837, 0.5258, 0.8452, 0.527, 0.7533, 0.5566, 0.7534, 0.531, 0.837, 0.5617, 0.837, 0.5617, 0.7534, 0.531, 0.837, 0.5258, 0.863, 0.5115, 0.8823, 0.5115, 0.863, 0.5325, 0.863, 0.5325, 0.8823, 0.5115, 0.8823, 0.5325, 0.8823, 0.5115, 0.9016, 0.5115, 0.8823, 0.5325, 0.8823, 0.5325, 0.9016, 0.5115, 0.9016, 0.5325, 0.9595, 0.5114, 0.9788, 0.5114, 0.9595, 0.5325, 0.9595, 0.5325, 0.9788, 0.5114, 0.9788, 0.5324, 0.4856, 0.13, 0.4308, 0.09674, 0.5661, 0.09769, 0.2851, 0.1419, 0.4308, 0.09674, 0.4856, 0.13, 0.1896, 0.1248, 0.318, 0.09669, 0.2851, 0.1419, 0.318, 0.09669, 0.4308, 0.09674, 0.2851, 0.1419, 0.1896, 0.1248, 0.247, 0.04968, 0.318, 0.09669, 0.318, 0.09669, 0.247, 0.04968, 0.3291, 0.02945, 0.1896, 0.1248, 0.1871, 0.06134, 0.247, 0.04968, 0.318, 0.09669, 0.3291, 0.02945, 0.4293, 0.04448, 0.318, 0.09669, 0.4293, 0.04448, 0.4308, 0.09674, 0.1896, 0.1248, 0.1201, 0.03481, 0.1871, 0.06134, 0.4308, 0.09674, 0.4293, 0.04448, 0.4989, 0.03549, 0.07197, 0.09285, 0.1201, 0.03481, 0.1896, 0.1248, 0.4308, 0.09674, 0.4989, 0.03549, 0.5661, 0.09769, 0.07197, 0.09285, 0.06133, 0.0436, 0.1201, 0.03481, 0.06133, 0.0436, 0.07197, 0.09285, 0.02965, 0.06336, 0.5661, 0.09769, 0.4989, 0.03549, 0.5916, 0.04499, 0.5661, 0.09769, 0.5916, 0.04499, 0.6126, 0.08019, 0.9595, 0.5114, 0.9788, 0.5114, 0.9595, 0.5325, 0.9595, 0.5325, 0.9788, 0.5114, 0.9788, 0.5324, 0.863, 0.5115, 0.8823, 0.5115, 0.863, 0.5325, 0.863, 0.5325, 0.8823, 0.5115, 0.8823, 0.5325, 0.9595, 0.5114, 0.9788, 0.5114, 0.9595, 0.5325, 0.9595, 0.5325, 0.9788, 0.5114, 0.9788, 0.5324, 0.863, 0.5115, 0.8823, 0.5115, 0.863, 0.5325, 0.863, 0.5325, 0.8823, 0.5115, 0.8823, 0.5325, 0.9402, 0.5115, 0.9595, 0.5114, 0.9402, 0.5325, 0.9402, 0.5325, 0.9595, 0.5114, 0.9595, 0.5325, 0.9595, 0.5114, 0.9788, 0.5114, 0.9595, 0.5325, 0.9595, 0.5325, 0.9788, 0.5114, 0.9788, 0.5324, 0.722, 0.5536, 0.722, 0.534, 0.7407, 0.5548, 0.7407, 0.5548, 0.722, 0.534, 0.7408, 0.5328, 0.7407, 0.5548, 0.7408, 0.5328, 0.7533, 0.5566, 0.7533, 0.5566, 0.7408, 0.5328, 0.7534, 0.531, 0.9865, 0.6873, 0.9697, 0.6873, 0.9865, 0.6671, 0.9865, 0.6671, 0.9697, 0.6873, 0.9697, 0.667, 0.9865, 0.6671, 0.9697, 0.667, 0.9876, 0.6586, 0.9876, 0.6586, 0.9697, 0.667, 0.9699, 0.6585, 0.9699, 0.6585, 0.9529, 0.6671, 0.9529, 0.6586, 0.9697, 0.667, 0.9529, 0.6671, 0.9699, 0.6585, 0.9697, 0.667, 0.9529, 0.6873, 0.9529, 0.6671, 0.9697, 0.6873, 0.9529, 0.6873, 0.9697, 0.667, 0.9529, 0.6873, 0.936, 0.6873, 0.9529, 0.6671, 0.9529, 0.6671, 0.936, 0.6873, 0.936, 0.6671, 0.9529, 0.6671, 0.936, 0.6671, 0.9529, 0.6586, 0.9529, 0.6586, 0.936, 0.6671, 0.936, 0.6586, 0.882, 0.3095, 0.8738, 0.292, 0.8926, 0.3129, 0.8926, 0.3129, 0.8738, 0.292, 0.8744, 0.2388, 0.8744, 0.2388, 0.908, 0.3103, 0.8926, 0.3129, 0.9485, 0.3013, 0.908, 0.3103, 0.8744, 0.2388, 0.9485, 0.3013, 0.8744, 0.2388, 0.9673, 0.2447, 0.8744, 0.2388, 0.9688, 0.2235, 0.9673, 0.2447, 0.9485, 0.3013, 0.9673, 0.2447, 0.9687, 0.2702, 0.8776, 0.1981, 0.9688, 0.2235, 0.8744, 0.2388, 0.961, 0.3035, 0.9485, 0.3013, 0.9687, 0.2702, 0.9687, 0.2702, 0.9686, 0.2938, 0.961, 0.3035, 0.9649, 0.1942, 0.9688, 0.2235, 0.8776, 0.1981, 0.9699, 0.1621, 0.9649, 0.1942, 0.8776, 0.1981, 0.8776, 0.1981, 0.8758, 0.1152, 0.9699, 0.1621, 0.9699, 0.1621, 0.8758, 0.1152, 0.9685, 0.13, 0.9163, 0.04734, 0.9685, 0.13, 0.8758, 0.1152, 0.9645, 0.08812, 0.9685, 0.13, 0.9163, 0.04734, 0.9163, 0.04734, 0.9434, 0.03719, 0.9645, 0.08812, 0.9645, 0.08812, 0.9434, 0.03719, 0.9634, 0.04939, 0.8906, 0.04816, 0.9163, 0.04734, 0.8758, 0.1152, 0.8727, 0.08023, 0.8906, 0.04816, 0.8758, 0.1152, 0.8761, 0.06104, 0.8906, 0.04816, 0.8727, 0.08023, 0.906, 0.623, 0.918, 0.6204, 0.9169, 0.6399, 0.9169, 0.6399, 0.918, 0.6204, 0.9245, 0.6301, 0.9245, 0.6301, 0.937, 0.6389, 0.9169, 0.6399, 0.937, 0.6389, 0.9343, 0.6238, 0.9464, 0.6211, 0.9245, 0.6301, 0.9343, 0.6238, 0.937, 0.6389, 0.9343, 0.6238, 0.9245, 0.6301, 0.9262, 0.622, 0.9245, 0.6301, 0.918, 0.6204, 0.9262, 0.622, 0.9282, 0.6139, 0.9343, 0.6238, 0.9262, 0.622, 0.9282, 0.6139, 0.9262, 0.622, 0.918, 0.6204, 0.9282, 0.6139, 0.918, 0.6204, 0.9154, 0.6051, 0.906, 0.623, 0.9154, 0.6051, 0.918, 0.6204, 0.9282, 0.6139, 0.9464, 0.6211, 0.9343, 0.6238, 0.9355, 0.6041, 0.9282, 0.6139, 0.9154, 0.6051, 0.9355, 0.6041, 0.9464, 0.6211, 0.9282, 0.6139, 0.9865, 0.6873, 0.9697, 0.6873, 0.9865, 0.6671, 0.9865, 0.6671, 0.9697, 0.6873, 0.9697, 0.667, 0.9865, 0.6671, 0.9697, 0.667, 0.9876, 0.6586, 0.9876, 0.6586, 0.9697, 0.667, 0.9699, 0.6585, 0.9699, 0.6585, 0.9529, 0.6671, 0.9529, 0.6586, 0.9697, 0.667, 0.9529, 0.6671, 0.9699, 0.6585, 0.9697, 0.667, 0.9529, 0.6873, 0.9529, 0.6671, 0.9697, 0.6873, 0.9529, 0.6873, 0.9697, 0.667, 0.906, 0.623, 0.918, 0.6204, 0.9169, 0.6399, 0.9169, 0.6399, 0.918, 0.6204, 0.9245, 0.6301, 0.9245, 0.6301, 0.937, 0.6389, 0.9169, 0.6399, 0.937, 0.6389, 0.9343, 0.6238, 0.9464, 0.6211, 0.9245, 0.6301, 0.9343, 0.6238, 0.937, 0.6389, 0.9343, 0.6238, 0.9245, 0.6301, 0.9262, 0.622, 0.9245, 0.6301, 0.918, 0.6204, 0.9262, 0.622, 0.9282, 0.6139, 0.9343, 0.6238, 0.9262, 0.622, 0.9282, 0.6139, 0.9262, 0.622, 0.918, 0.6204, 0.9282, 0.6139, 0.918, 0.6204, 0.9154, 0.6051, 0.906, 0.623, 0.9154, 0.6051, 0.918, 0.6204, 0.9282, 0.6139, 0.9464, 0.6211, 0.9343, 0.6238, 0.9355, 0.6041, 0.9282, 0.6139, 0.9154, 0.6051, 0.9355, 0.6041, 0.9464, 0.6211, 0.9282, 0.6139, 0.9865, 0.6873, 0.9697, 0.6873, 0.9865, 0.6671, 0.9865, 0.6671, 0.9697, 0.6873, 0.9697, 0.667, 0.9865, 0.6671, 0.9697, 0.667, 0.9876, 0.6586, 0.9876, 0.6586, 0.9697, 0.667, 0.9699, 0.6585, 0.9699, 0.6585, 0.9529, 0.6671, 0.9529, 0.6586, 0.9697, 0.667, 0.9529, 0.6671, 0.9699, 0.6585, 0.9697, 0.667, 0.9529, 0.6873, 0.9529, 0.6671, 0.9697, 0.6873, 0.9529, 0.6873, 0.9697, 0.667, 0.906, 0.623, 0.918, 0.6204, 0.9169, 0.6399, 0.9169, 0.6399, 0.918, 0.6204, 0.9245, 0.6301, 0.9245, 0.6301, 0.937, 0.6389, 0.9169, 0.6399, 0.937, 0.6389, 0.9343, 0.6238, 0.9464, 0.6211, 0.9245, 0.6301, 0.9343, 0.6238, 0.937, 0.6389, 0.9343, 0.6238, 0.9245, 0.6301, 0.9262, 0.622, 0.9245, 0.6301, 0.918, 0.6204, 0.9262, 0.622, 0.9282, 0.6139, 0.9343, 0.6238, 0.9262, 0.622, 0.9282, 0.6139, 0.9262, 0.622, 0.918, 0.6204, 0.9282, 0.6139, 0.918, 0.6204, 0.9154, 0.6051, 0.906, 0.623, 0.9154, 0.6051, 0.918, 0.6204, 0.9282, 0.6139, 0.9464, 0.6211, 0.9343, 0.6238, 0.9355, 0.6041, 0.9282, 0.6139, 0.9154, 0.6051, 0.9355, 0.6041, 0.9464, 0.6211, 0.9282, 0.6139, 0.906, 0.623, 0.918, 0.6204, 0.9169, 0.6399, 0.9169, 0.6399, 0.918, 0.6204, 0.9245, 0.6301, 0.9245, 0.6301, 0.937, 0.6389, 0.9169, 0.6399, 0.937, 0.6389, 0.9343, 0.6238, 0.9464, 0.6211, 0.9245, 0.6301, 0.9343, 0.6238, 0.937, 0.6389, 0.9343, 0.6238, 0.9245, 0.6301, 0.9262, 0.622, 0.9245, 0.6301, 0.918, 0.6204, 0.9262, 0.622, 0.9282, 0.6139, 0.9343, 0.6238, 0.9262, 0.622, 0.9282, 0.6139, 0.9262, 0.622, 0.918, 0.6204, 0.9282, 0.6139, 0.918, 0.6204, 0.9154, 0.6051, 0.906, 0.623, 0.9154, 0.6051, 0.918, 0.6204, 0.9282, 0.6139, 0.9464, 0.6211, 0.9343, 0.6238, 0.9355, 0.6041, 0.9282, 0.6139, 0.9154, 0.6051, 0.9355, 0.6041, 0.9464, 0.6211, 0.9282, 0.6139, 0.7049, 0.4963, 0.7434, 0.5172, 0.7045, 0.5036, 0.8383, 0.5181, 0.7434, 0.5172, 0.7049, 0.4963, 0.7434, 0.5172, 0.8383, 0.5181, 0.7534, 0.531, 0.7534, 0.531, 0.8383, 0.5181, 0.837, 0.5258, 0.7434, 0.5703, 0.7049, 0.5912, 0.7045, 0.584, 0.8383, 0.5695, 0.7049, 0.5912, 0.7434, 0.5703, 0.8383, 0.5695, 0.7434, 0.5703, 0.7533, 0.5566, 0.8383, 0.5695, 0.7533, 0.5566, 0.837, 0.5617, 0.9016, 0.5115, 0.9209, 0.5115, 0.9016, 0.5325, 0.9016, 0.5325, 0.9209, 0.5115, 0.9209, 0.5325, 0.9209, 0.5115, 0.9402, 0.5115, 0.9209, 0.5325, 0.9209, 0.5325, 0.9402, 0.5115, 0.9402, 0.5325, 0.9402, 0.5115, 0.9595, 0.5114, 0.9402, 0.5325, 0.9402, 0.5325, 0.9595, 0.5114, 0.9595, 0.5325, 0.6823, 0.4603, 0.02719, 0.5433, 0.02749, 0.458, 0.682, 0.5455, 0.02719, 0.5433, 0.6823, 0.4603, 0.682, 0.5455, 0.02685, 0.6406, 0.02719, 0.5433, 0.6817, 0.6429, 0.02685, 0.6406, 0.682, 0.5455, 0.6813, 0.7432, 0.02685, 0.6406, 0.6817, 0.6429, 0.0265, 0.741, 0.02685, 0.6406, 0.6813, 0.7432, 0.6811, 0.8244, 0.0265, 0.741, 0.6813, 0.7432, 0.02622, 0.8221, 0.0265, 0.741, 0.6811, 0.8244, 0.8452, 0.3342, 0.8084, 0.3323, 0.8039, 0.2949, 0.8452, 0.3342, 0.8039, 0.2949, 0.804, 0.2415, 0.804, 0.2415, 0.8341, 0.03602, 0.8452, 0.3342, 0.8109, 0.09641, 0.8341, 0.03602, 0.804, 0.2415, 0.8341, 0.03602, 0.8109, 0.09641, 0.8026, 0.05403, 0.863, 0.5115, 0.8823, 0.5115, 0.863, 0.5325, 0.863, 0.5325, 0.8823, 0.5115, 0.8823, 0.5325, 0.8823, 0.5115, 0.9016, 0.5115, 0.8823, 0.5325, 0.8823, 0.5325, 0.9016, 0.5115, 0.9016, 0.5325, 0.9016, 0.5115, 0.9209, 0.5115, 0.9016, 0.5325, 0.9016, 0.5325, 0.9209, 0.5115, 0.9209, 0.5325, 0.9209, 0.5115, 0.9402, 0.5115, 0.9209, 0.5325, 0.9209, 0.5325, 0.9402, 0.5115, 0.9402, 0.5325, 0.9402, 0.5115, 0.9595, 0.5114, 0.9402, 0.5325, 0.9402, 0.5325, 0.9595, 0.5114, 0.9595, 0.5325, 0.8823, 0.5115, 0.9016, 0.5115, 0.8823, 0.5325, 0.8823, 0.5325, 0.9016, 0.5115, 0.9016, 0.5325, 0.9016, 0.5115, 0.9209, 0.5115, 0.9016, 0.5325, 0.9016, 0.5325, 0.9209, 0.5115, 0.9209, 0.5325, 0.9209, 0.5115, 0.9402, 0.5115, 0.9209, 0.5325, 0.9209, 0.5325, 0.9402, 0.5115, 0.9402, 0.5325, 0.9402, 0.5115, 0.9595, 0.5114, 0.9402, 0.5325, 0.9402, 0.5325, 0.9595, 0.5114, 0.9595, 0.5325, 0.8823, 0.5115, 0.9016, 0.5115, 0.8823, 0.5325, 0.8823, 0.5325, 0.9016, 0.5115, 0.9016, 0.5325, 0.9016, 0.5115, 0.9209, 0.5115, 0.9016, 0.5325, 0.9016, 0.5325, 0.9209, 0.5115, 0.9209, 0.5325, 0.9209, 0.5115, 0.9402, 0.5115, 0.9209, 0.5325, 0.9209, 0.5325, 0.9402, 0.5115, 0.9402, 0.5325, 0.9529, 0.6586, 0.936, 0.6671, 0.936, 0.6586, 0.9529, 0.6671, 0.936, 0.6671, 0.9529, 0.6586, 0.9529, 0.6671, 0.936, 0.6873, 0.936, 0.6671, 0.9529, 0.6873, 0.936, 0.6873, 0.9529, 0.6671, 0.9192, 0.6873, 0.9192, 0.6671, 0.936, 0.6873, 0.936, 0.6873, 0.9192, 0.6671, 0.936, 0.6671, 0.936, 0.6671, 0.9192, 0.6671, 0.936, 0.6586, 0.936, 0.6586, 0.9192, 0.6671, 0.9192, 0.6586, 0.9192, 0.6873, 0.9024, 0.6873, 0.9192, 0.6671, 0.9192, 0.6671, 0.9024, 0.6873, 0.9024, 0.667, 0.9192, 0.6671, 0.9024, 0.667, 0.9192, 0.6586, 0.9192, 0.6586, 0.9024, 0.667, 0.9023, 0.6585, 0.9024, 0.667, 0.8856, 0.6671, 0.9023, 0.6585, 0.9023, 0.6585, 0.8856, 0.6671, 0.8845, 0.6585, 0.9024, 0.6873, 0.8856, 0.6671, 0.9024, 0.667, 0.8856, 0.6873, 0.8856, 0.6671, 0.9024, 0.6873, 0.9529, 0.6586, 0.936, 0.6671, 0.936, 0.6586, 0.9529, 0.6671, 0.936, 0.6671, 0.9529, 0.6586, 0.9529, 0.6671, 0.936, 0.6873, 0.936, 0.6671, 0.9529, 0.6873, 0.936, 0.6873, 0.9529, 0.6671, 0.9192, 0.6873, 0.9192, 0.6671, 0.936, 0.6873, 0.936, 0.6873, 0.9192, 0.6671, 0.936, 0.6671, 0.936, 0.6671, 0.9192, 0.6671, 0.936, 0.6586, 0.936, 0.6586, 0.9192, 0.6671, 0.9192, 0.6586, 0.9192, 0.6873, 0.9024, 0.6873, 0.9192, 0.6671, 0.9192, 0.6671, 0.9024, 0.6873, 0.9024, 0.667, 0.9192, 0.6671, 0.9024, 0.667, 0.9192, 0.6586, 0.9192, 0.6586, 0.9024, 0.667, 0.9023, 0.6585, 0.9024, 0.667, 0.8856, 0.6671, 0.9023, 0.6585, 0.9023, 0.6585, 0.8856, 0.6671, 0.8845, 0.6585, 0.9024, 0.6873, 0.8856, 0.6671, 0.9024, 0.667, 0.8856, 0.6873, 0.8856, 0.6671, 0.9024, 0.6873, 0.9529, 0.6586, 0.936, 0.6671, 0.936, 0.6586, 0.9529, 0.6671, 0.936, 0.6671, 0.9529, 0.6586, 0.9529, 0.6671, 0.936, 0.6873, 0.936, 0.6671, 0.9529, 0.6873, 0.936, 0.6873, 0.9529, 0.6671, 0.9192, 0.6873, 0.9192, 0.6671, 0.936, 0.6873, 0.936, 0.6873, 0.9192, 0.6671, 0.936, 0.6671, 0.936, 0.6671, 0.9192, 0.6671, 0.936, 0.6586, 0.936, 0.6586, 0.9192, 0.6671, 0.9192, 0.6586, 0.9192, 0.6873, 0.9024, 0.6873, 0.9192, 0.6671, 0.9192, 0.6671, 0.9024, 0.667, 0.9192, 0.6586, 0.9192, 0.6671, 0.9024, 0.6873, 0.9024, 0.667, 0.9192, 0.6586, 0.9024, 0.667, 0.9023, 0.6585, 0.8856, 0.6873, 0.8856, 0.6671, 0.9024, 0.6873, 0.9024, 0.667, 0.8856, 0.6671, 0.9023, 0.6585, 0.9023, 0.6585, 0.8856, 0.6671, 0.8845, 0.6585, 0.9024, 0.6873, 0.8856, 0.6671, 0.9024, 0.667, 0.8815, 0.5538, 0.9024, 0.5529, 0.9138, 0.5706, 0.8718, 0.5725, 0.8815, 0.5538, 0.9138, 0.5706, 0.8831, 0.5902, 0.8718, 0.5725, 0.9138, 0.5706, 0.9041, 0.5892, 0.8831, 0.5902, 0.9138, 0.5706, 0.9352, 0.5738, 0.9449, 0.5552, 0.9465, 0.5915, 0.9449, 0.5552, 0.9658, 0.5542, 0.9465, 0.5915, 0.9658, 0.5542, 0.9771, 0.5719, 0.9465, 0.5915, 0.9771, 0.5719, 0.9675, 0.5905, 0.9465, 0.5915, 0.8856, 0.6873, 0.8856, 0.6671, 0.9024, 0.6873, 0.9024, 0.6873, 0.8856, 0.6671, 0.9024, 0.667, 0.9023, 0.6585, 0.8856, 0.6671, 0.8845, 0.6585, 0.9024, 0.667, 0.8856, 0.6671, 0.9023, 0.6585, 0.9192, 0.6586, 0.9024, 0.667, 0.9023, 0.6585, 0.9192, 0.6671, 0.9024, 0.667, 0.9192, 0.6586, 0.936, 0.6586, 0.9192, 0.6671, 0.9192, 0.6586, 0.9192, 0.6671, 0.9024, 0.6873, 0.9024, 0.667, 0.9192, 0.6873, 0.9024, 0.6873, 0.9192, 0.6671, 0.936, 0.6671, 0.9192, 0.6671, 0.936, 0.6586, 0.9192, 0.6873, 0.9192, 0.6671, 0.936, 0.6873, 0.936, 0.6873, 0.9192, 0.6671, 0.936, 0.6671, 0.7146, 0.479, 0.7202, 0.3974, 0.7639, 0.4389, 0.7202, 0.3974, 0.7799, 0.3923, 0.7639, 0.4389, 0.7639, 0.4389, 0.7799, 0.3923, 0.8536, 0.3859, 0.7639, 0.4389, 0.8536, 0.3859, 0.8522, 0.3994, 0.8522, 0.3994, 0.8536, 0.3859, 0.9178, 0.4475, 0.8536, 0.3859, 0.9112, 0.4047, 0.9178, 0.4475, 0.9178, 0.4475, 0.9112, 0.4047, 0.9616, 0.4212, 0.9178, 0.4475, 0.9616, 0.4212, 0.9531, 0.4611, 0.5687, 0.9318, 0.6811, 0.8437, 0.6771, 0.963, 0.4837, 0.9348, 0.6811, 0.8437, 0.5687, 0.9318, 0.3665, 0.898, 0.6811, 0.8437, 0.4837, 0.9348, 0.3665, 0.898, 0.02622, 0.8414, 0.6811, 0.8437, 0.2604, 0.92, 0.02622, 0.8414, 0.3665, 0.898, 0.1787, 0.9441, 0.02622, 0.8414, 0.2604, 0.92, 0.08691, 0.9422, 0.02622, 0.8414, 0.1787, 0.9441, 0.02552, 0.9845, 0.02622, 0.8414, 0.08691, 0.9422, 0.8815, 0.5538, 0.9024, 0.5529, 0.9138, 0.5706, 0.8718, 0.5725, 0.8815, 0.5538, 0.9138, 0.5706, 0.8831, 0.5902, 0.8718, 0.5725, 0.9138, 0.5706, 0.9041, 0.5892, 0.8831, 0.5902, 0.9138, 0.5706, 0.9352, 0.5738, 0.9449, 0.5552, 0.9465, 0.5915, 0.9449, 0.5552, 0.9658, 0.5542, 0.9465, 0.5915, 0.9658, 0.5542, 0.9771, 0.5719, 0.9465, 0.5915, 0.9771, 0.5719, 0.9675, 0.5905, 0.9465, 0.5915, 0.8815, 0.5538, 0.9024, 0.5529, 0.9138, 0.5706, 0.8718, 0.5725, 0.8815, 0.5538, 0.9138, 0.5706, 0.8831, 0.5902, 0.8718, 0.5725, 0.9138, 0.5706, 0.9041, 0.5892, 0.8831, 0.5902, 0.9138, 0.5706, 0.9352, 0.5738, 0.9449, 0.5552, 0.9465, 0.5915, 0.9449, 0.5552, 0.9658, 0.5542, 0.9465, 0.5915, 0.9658, 0.5542, 0.9771, 0.5719, 0.9465, 0.5915, 0.9771, 0.5719, 0.9675, 0.5905, 0.9465, 0.5915, 0.8815, 0.5538, 0.9024, 0.5529, 0.9138, 0.5706, 0.8718, 0.5725, 0.8815, 0.5538, 0.9138, 0.5706, 0.8831, 0.5902, 0.8718, 0.5725, 0.9138, 0.5706, 0.9041, 0.5892, 0.8831, 0.5902, 0.9138, 0.5706, 0.9352, 0.5738, 0.9449, 0.5552, 0.9465, 0.5915, 0.9449, 0.5552, 0.9658, 0.5542, 0.9465, 0.5915, 0.9658, 0.5542, 0.9771, 0.5719, 0.9465, 0.5915, 0.9771, 0.5719, 0.9675, 0.5905, 0.9465, 0.5915, 0.953, 0.9845, 0.9361, 0.9845, 0.9529, 0.7009, 0.9529, 0.7009, 0.9361, 0.9845, 0.936, 0.7009, 0.9361, 0.9845, 0.9192, 0.7009, 0.936, 0.7009, 0.9192, 0.9845, 0.9192, 0.7009, 0.9361, 0.9845, 0.953, 0.9845, 0.9361, 0.9845, 0.9529, 0.7009, 0.9529, 0.7009, 0.9361, 0.9845, 0.936, 0.7009, 0.9361, 0.9845, 0.9192, 0.7009, 0.936, 0.7009, 0.9192, 0.9845, 0.9192, 0.7009, 0.9361, 0.9845, 0.9699, 0.6585, 0.9529, 0.6671, 0.9529, 0.6586, 0.9697, 0.667, 0.9529, 0.6671, 0.9699, 0.6585, 0.9876, 0.6586, 0.9697, 0.667, 0.9699, 0.6585, 0.9697, 0.667, 0.9529, 0.6873, 0.9529, 0.6671, 0.9865, 0.6671, 0.9697, 0.667, 0.9876, 0.6586, 0.9697, 0.6873, 0.9529, 0.6873, 0.9697, 0.667, 0.9865, 0.6671, 0.9697, 0.6873, 0.9697, 0.667, 0.9865, 0.6873, 0.9697, 0.6873, 0.9865, 0.6671, 0.6829, 0.3714, 0.6823, 0.4333, 0.5768, 0.3588, 0.5768, 0.3588, 0.6823, 0.4333, 0.5186, 0.3469, 0.5186, 0.3469, 0.6823, 0.4333, 0.4163, 0.3623, 0.4163, 0.3623, 0.6823, 0.4333, 0.3294, 0.4064, 0.6823, 0.4333, 0.02749, 0.431, 0.3294, 0.4064, 0.3294, 0.4064, 0.02749, 0.431, 0.2836, 0.4001, 0.2836, 0.4001, 0.02749, 0.431, 0.2506, 0.3593, 0.2506, 0.3593, 0.02749, 0.431, 0.08613, 0.3532, 0.08613, 0.3532, 0.02749, 0.431, 0.02792, 0.2839, 0.6938, 0.6054, 0.8439, 0.6065, 0.7018, 0.9686, 0.8439, 0.6065, 0.8575, 0.6915, 0.7018, 0.9686, 0.7018, 0.9686, 0.8575, 0.6915, 0.873, 0.7887, 0.873, 0.7887, 0.8602, 0.8888, 0.7018, 0.9686, 0.7018, 0.9686, 0.8602, 0.8888, 0.8498, 0.9699, 0.04059, 0.222, 0.01061, 0.2022, 0.04384, 0.1948, 0.04384, 0.1948, 0.1002, 0.2069, 0.04059, 0.222, 0.0961, 0.1832, 0.1002, 0.2069, 0.04384, 0.1948, 0.1543, 0.1772, 0.1002, 0.2069, 0.0961, 0.1832, 0.04059, 0.222, 0.1002, 0.2069, 0.09407, 0.2406, 0.04059, 0.222, 0.09407, 0.2406, 0.09324, 0.2639, 0.1581, 0.21, 0.1002, 0.2069, 0.1543, 0.1772, 0.09407, 0.2406, 0.1002, 0.2069, 0.1581, 0.21, 0.09407, 0.2406, 0.2225, 0.2653, 0.09324, 0.2639, 0.09407, 0.2406, 0.1581, 0.21, 0.2225, 0.2653, 0.2031, 0.1749, 0.1581, 0.21, 0.1543, 0.1772, 0.2225, 0.2653, 0.1581, 0.21, 0.2052, 0.2058, 0.2052, 0.2058, 0.1581, 0.21, 0.2031, 0.1749, 0.2686, 0.2342, 0.2225, 0.2653, 0.2052, 0.2058, 0.2686, 0.2342, 0.2681, 0.3112, 0.2225, 0.2653, 0.2686, 0.2342, 0.2982, 0.3145, 0.2681, 0.3112, 0.2052, 0.2058, 0.2031, 0.1749, 0.2732, 0.2066, 0.2052, 0.2058, 0.2732, 0.2066, 0.2686, 0.2342, 0.2732, 0.2066, 0.2031, 0.1749, 0.2704, 0.1681, 0.3461, 0.1717, 0.2732, 0.2066, 0.2704, 0.1681, 0.3459, 0.2052, 0.2732, 0.2066, 0.3461, 0.1717, 0.3459, 0.2052, 0.3461, 0.1717, 0.4177, 0.2086, 0.4177, 0.2086, 0.3461, 0.1717, 0.421, 0.1792, 0.4177, 0.2086, 0.421, 0.1792, 0.5149, 0.2102, 0.5149, 0.2102, 0.421, 0.1792, 0.5168, 0.1845, 0.5149, 0.2102, 0.5168, 0.1845, 0.6027, 0.1927, 0.5923, 0.2551, 0.5149, 0.2102, 0.6027, 0.1927, 0.5092, 0.2514, 0.5149, 0.2102, 0.5923, 0.2551, 0.5923, 0.2551, 0.5855, 0.3048, 0.5092, 0.2514, 0.5092, 0.2514, 0.5855, 0.3048, 0.5044, 0.2747, 0.4177, 0.2086, 0.5149, 0.2102, 0.5092, 0.2514, 0.5092, 0.2514, 0.5044, 0.2747, 0.4289, 0.262, 0.4177, 0.2086, 0.5092, 0.2514, 0.4289, 0.262, 0.3417, 0.2433, 0.4177, 0.2086, 0.4289, 0.262, 0.3628, 0.2786, 0.3417, 0.2433, 0.4289, 0.262, 0.2982, 0.3145, 0.3417, 0.2433, 0.3628, 0.2786, 0.2686, 0.2342, 0.3417, 0.2433, 0.2982, 0.3145, 0.2686, 0.2342, 0.2732, 0.2066, 0.3417, 0.2433, 0.3417, 0.2433, 0.3459, 0.2052, 0.4177, 0.2086, 0.3417, 0.2433, 0.2732, 0.2066, 0.3459, 0.2052, 0.7589, 0.01881, 0.7249, 0.06068, 0.6931, 0.01206, 0.7719, 0.1011, 0.7249, 0.06068, 0.7589, 0.01881, 0.7249, 0.06068, 0.6892, 0.0919, 0.6931, 0.01206, 0.6931, 0.01206, 0.6892, 0.0919, 0.6604, 0.05204, 0.6604, 0.05204, 0.6892, 0.0919, 0.6502, 0.1045, 0.7719, 0.1011, 0.7249, 0.1051, 0.7249, 0.06068, 0.7249, 0.1051, 0.6892, 0.0919, 0.7249, 0.06068, 0.6892, 0.0919, 0.6643, 0.2087, 0.6502, 0.1045, 0.7249, 0.1051, 0.6643, 0.2087, 0.6892, 0.0919, 0.6502, 0.1045, 0.6643, 0.2087, 0.6184, 0.2116, 0.7719, 0.1011, 0.7331, 0.2053, 0.7249, 0.1051, 0.7249, 0.1051, 0.7331, 0.2053, 0.6643, 0.2087, 0.777, 0.2074, 0.7331, 0.2053, 0.7719, 0.1011, 0.7738, 0.3063, 0.7331, 0.2053, 0.777, 0.2074, 0.6643, 0.2087, 0.6938, 0.2996, 0.6184, 0.2116, 0.6184, 0.2116, 0.6938, 0.2996, 0.6635, 0.3107, 0.6635, 0.3107, 0.6938, 0.2996, 0.7209, 0.3679, 0.7331, 0.2053, 0.7318, 0.2991, 0.6643, 0.2087, 0.6643, 0.2087, 0.7318, 0.2991, 0.6938, 0.2996, 0.7738, 0.3063, 0.7318, 0.2991, 0.7331, 0.2053, 0.6938, 0.2996, 0.7318, 0.2991, 0.7209, 0.3679, 0.7658, 0.3705, 0.7318, 0.2991, 0.7738, 0.3063, 0.7658, 0.3705, 0.7209, 0.3679, 0.7318, 0.2991])
me_g_ecm.materials.append(mat_mtl_ecm)
me_g_ecm.use_remesh_preserve_volume = False
me_g_ecm.use_remesh_preserve_attributes = False
me_g_ecm.use_mirror_vertex_groups = False
me_g_ecm.update()

# ---- objects
ob_g_glass = bpy.data.objects.new('g_glass', me_g_glass)
ob_g_control_panel_screen_hack = bpy.data.objects.new('g_control_panel_screen_hack', me_g_control_panel_screen_hack)
ob_co_culling = bpy.data.objects.new('co_culling', me_co_culling)
ob_g_control_panel_screen = bpy.data.objects.new('g_control_panel_screen', me_g_control_panel_screen)
ob_g_control_panel = bpy.data.objects.new('g_control_panel', me_g_control_panel)
ob_g_control_panel_screen_acces = bpy.data.objects.new('g_control_panel_screen_acces', me_g_control_panel_screen_acces)
ob_g_keycard = bpy.data.objects.new('g_keycard', me_g_keycard)
ob_c_c = bpy.data.objects.new('c_c', me_c_c)
ob_g_ecm_glow = bpy.data.objects.new('g_ecm_glow', me_g_ecm_glow)
ob_g_ecm = bpy.data.objects.new('g_ecm', me_g_ecm)

# ---- transforms, parenting, visibility, modifiers, constraints
ob_g_glass.location = (0.0, 0.0, 0.0)
ob_g_glass.lineart.crease_threshold = 0.0
ob_g_control_panel_screen_hack.location = (0.0, 0.0, 0.0)
ob_g_control_panel_screen_hack.color = (0.8, 0.8, 0.8, 1.0)
ob_g_control_panel_screen_hack.hide_viewport = True
ob_g_control_panel_screen_hack.hide_render = True
ob_g_control_panel_screen_hack.lineart.crease_threshold = 0.0
ob_co_culling.location = (0.0, 0.0, 0.0)
ob_co_culling.lineart.crease_threshold = 0.0
ob_g_control_panel_screen.location = (0.0, 0.0, 0.0)
ob_g_control_panel_screen.color = (0.8, 0.8, 0.8, 1.0)
ob_g_control_panel_screen.hide_viewport = True
ob_g_control_panel_screen.hide_render = True
ob_g_control_panel_screen.lineart.crease_threshold = 0.0
ob_g_control_panel.location = (0.0, 0.0, 0.0)
ob_g_control_panel.color = (0.8, 0.8, 0.8, 1.0)
ob_g_control_panel.lineart.crease_threshold = 0.0
ob_g_control_panel_screen_acces.location = (0.0, 0.0, 0.0)
ob_g_control_panel_screen_acces.color = (0.8, 0.8, 0.8, 1.0)
ob_g_control_panel_screen_acces.lineart.crease_threshold = 0.0
ob_g_keycard.location = (0.0, 0.0, 0.0)
ob_g_keycard.color = (0.8, 0.8, 0.8, 1.0)
ob_g_keycard.lineart.crease_threshold = 0.0
ob_c_c.location = (0.0, 0.0, 0.0)
ob_c_c.scale = (0.01, 0.01, 0.01)
ob_c_c.color = (0.8, 0.8, 0.8, 1.0)
ob_c_c.hide_viewport = True
ob_c_c.hide_render = True
ob_c_c.lineart.crease_threshold = 0.0
ob_g_ecm_glow.location = (0.0, 0.0, 0.0)
ob_g_ecm_glow.color = (0.8, 0.8, 0.8, 1.0)
ob_g_ecm_glow.hide_render = True
ob_g_ecm_glow.lineart.crease_threshold = 0.0
ob_g_ecm.location = (0.0, 0.0, 0.0)
ob_g_ecm.rotation_mode = 'QUATERNION'
ob_g_ecm.rotation_quaternion = (1.0, 0.0, 0.0, 0.0)
ob_g_ecm.color = (0.8, 0.8, 0.8, 1.0)
ob_g_ecm.hide_render = True
ob_g_ecm.lineart.crease_threshold = 0.0

# ---- collection membership
col_collection_1.objects.link(ob_g_glass)
col_collection_1.objects.link(ob_g_control_panel_screen_hack)
col_collection_1.objects.link(ob_co_culling)
col_collection_1.objects.link(ob_g_control_panel_screen)
col_collection_1.objects.link(ob_g_control_panel)
col_collection_1.objects.link(ob_g_control_panel_screen_acces)
col_collection_1.objects.link(ob_g_keycard)
col_collection_1.objects.link(ob_c_c)
col_collection_1.objects.link(ob_g_ecm_glow)
col_collection_1.objects.link(ob_g_ecm)
col_collection_2.objects.link(ob_g_control_panel_screen_hack)
col_collection_2.objects.link(ob_g_control_panel_screen)
col_collection_2.objects.link(ob_g_control_panel)
col_collection_2.objects.link(ob_g_control_panel_screen_acces)
col_collection_2.objects.link(ob_g_keycard)
col_collection_2.objects.link(ob_c_c)
col_collection_2.objects.link(ob_g_ecm_glow)
col_collection_2.objects.link(ob_g_ecm)
col_collection_3.objects.link(ob_g_control_panel_screen_hack)
col_collection_3.objects.link(ob_g_control_panel_screen)
col_collection_3.objects.link(ob_g_control_panel)
col_collection_3.objects.link(ob_g_control_panel_screen_acces)
col_collection_3.objects.link(ob_g_keycard)
col_collection_3.objects.link(ob_c_c)
col_collection_3.objects.link(ob_g_ecm_glow)
col_collection_3.objects.link(ob_g_ecm)
col_collection_4.objects.link(ob_g_control_panel_screen_hack)
col_collection_4.objects.link(ob_g_control_panel_screen)
col_collection_4.objects.link(ob_g_control_panel)
col_collection_4.objects.link(ob_g_control_panel_screen_acces)
col_collection_4.objects.link(ob_g_keycard)
col_collection_4.objects.link(ob_c_c)
col_collection_4.objects.link(ob_g_ecm_glow)
col_collection_4.objects.link(ob_g_ecm)
col_collection_5.objects.link(ob_g_control_panel_screen_hack)
col_collection_5.objects.link(ob_g_control_panel_screen)
col_collection_5.objects.link(ob_g_control_panel)
col_collection_5.objects.link(ob_g_control_panel_screen_acces)
col_collection_5.objects.link(ob_g_keycard)
col_collection_5.objects.link(ob_c_c)
col_collection_5.objects.link(ob_g_ecm_glow)
col_collection_5.objects.link(ob_g_ecm)
col_collection_6.objects.link(ob_g_control_panel_screen_hack)
col_collection_6.objects.link(ob_g_control_panel_screen)
col_collection_6.objects.link(ob_g_control_panel)
col_collection_6.objects.link(ob_g_control_panel_screen_acces)
col_collection_6.objects.link(ob_g_keycard)
col_collection_6.objects.link(ob_c_c)
col_collection_6.objects.link(ob_g_ecm_glow)
col_collection_6.objects.link(ob_g_ecm)
col_collection_7.objects.link(ob_g_control_panel_screen_hack)
col_collection_7.objects.link(ob_g_control_panel_screen)
col_collection_7.objects.link(ob_g_control_panel)
col_collection_7.objects.link(ob_g_control_panel_screen_acces)
col_collection_7.objects.link(ob_g_keycard)
col_collection_7.objects.link(ob_c_c)
col_collection_7.objects.link(ob_g_ecm_glow)
col_collection_7.objects.link(ob_g_ecm)
col_collection_8.objects.link(ob_g_control_panel_screen_hack)
col_collection_8.objects.link(ob_g_control_panel_screen)
col_collection_8.objects.link(ob_g_control_panel)
col_collection_8.objects.link(ob_g_control_panel_screen_acces)
col_collection_8.objects.link(ob_g_keycard)
col_collection_8.objects.link(ob_c_c)
col_collection_8.objects.link(ob_g_ecm_glow)
col_collection_8.objects.link(ob_g_ecm)
col_collection_9.objects.link(ob_g_control_panel_screen_hack)
col_collection_9.objects.link(ob_g_control_panel_screen)
col_collection_9.objects.link(ob_g_control_panel)
col_collection_9.objects.link(ob_g_control_panel_screen_acces)
col_collection_9.objects.link(ob_g_keycard)
col_collection_9.objects.link(ob_c_c)
col_collection_9.objects.link(ob_g_ecm_glow)
col_collection_9.objects.link(ob_g_ecm)
col_collection_10.objects.link(ob_g_control_panel_screen_hack)
col_collection_10.objects.link(ob_g_control_panel_screen)
col_collection_10.objects.link(ob_g_control_panel)
col_collection_10.objects.link(ob_g_control_panel_screen_acces)
col_collection_10.objects.link(ob_g_keycard)
col_collection_10.objects.link(ob_c_c)
col_collection_10.objects.link(ob_g_ecm_glow)
col_collection_10.objects.link(ob_g_ecm)
col_collection_11.objects.link(ob_g_control_panel_screen_hack)
col_collection_11.objects.link(ob_g_control_panel_screen)
col_collection_11.objects.link(ob_g_control_panel)
col_collection_11.objects.link(ob_g_control_panel_screen_acces)
col_collection_11.objects.link(ob_g_keycard)
col_collection_11.objects.link(ob_c_c)
col_collection_11.objects.link(ob_g_ecm_glow)
col_collection_11.objects.link(ob_g_ecm)
col_collection_12.objects.link(ob_g_control_panel_screen_hack)
col_collection_12.objects.link(ob_g_control_panel_screen)
col_collection_12.objects.link(ob_g_control_panel)
col_collection_12.objects.link(ob_g_control_panel_screen_acces)
col_collection_12.objects.link(ob_g_keycard)
col_collection_12.objects.link(ob_c_c)
col_collection_12.objects.link(ob_g_ecm_glow)
col_collection_12.objects.link(ob_g_ecm)
col_collection_13.objects.link(ob_g_control_panel_screen_hack)
col_collection_13.objects.link(ob_g_control_panel_screen)
col_collection_13.objects.link(ob_g_control_panel)
col_collection_13.objects.link(ob_g_control_panel_screen_acces)
col_collection_13.objects.link(ob_g_keycard)
col_collection_13.objects.link(ob_c_c)
col_collection_13.objects.link(ob_g_ecm_glow)
col_collection_13.objects.link(ob_g_ecm)
col_collection_14.objects.link(ob_g_control_panel_screen_hack)
col_collection_14.objects.link(ob_g_control_panel_screen)
col_collection_14.objects.link(ob_g_control_panel)
col_collection_14.objects.link(ob_g_control_panel_screen_acces)
col_collection_14.objects.link(ob_g_keycard)
col_collection_14.objects.link(ob_c_c)
col_collection_14.objects.link(ob_g_ecm_glow)
col_collection_14.objects.link(ob_g_ecm)
col_collection_15.objects.link(ob_g_control_panel_screen_hack)
col_collection_15.objects.link(ob_g_control_panel_screen)
col_collection_15.objects.link(ob_g_control_panel)
col_collection_15.objects.link(ob_g_control_panel_screen_acces)
col_collection_15.objects.link(ob_g_keycard)
col_collection_15.objects.link(ob_c_c)
col_collection_15.objects.link(ob_g_ecm_glow)
col_collection_15.objects.link(ob_g_ecm)
col_collection_16.objects.link(ob_g_control_panel_screen_hack)
col_collection_16.objects.link(ob_g_control_panel_screen)
col_collection_16.objects.link(ob_g_control_panel)
col_collection_16.objects.link(ob_g_control_panel_screen_acces)
col_collection_16.objects.link(ob_g_keycard)
col_collection_16.objects.link(ob_c_c)
col_collection_16.objects.link(ob_g_ecm_glow)
col_collection_16.objects.link(ob_g_ecm)
col_collection_17.objects.link(ob_g_control_panel_screen_hack)
col_collection_17.objects.link(ob_g_control_panel_screen)
col_collection_17.objects.link(ob_g_control_panel)
col_collection_17.objects.link(ob_g_control_panel_screen_acces)
col_collection_17.objects.link(ob_g_keycard)
col_collection_17.objects.link(ob_c_c)
col_collection_17.objects.link(ob_g_ecm_glow)
col_collection_17.objects.link(ob_g_ecm)
col_collection_18.objects.link(ob_g_control_panel_screen_hack)
col_collection_18.objects.link(ob_g_control_panel_screen)
col_collection_18.objects.link(ob_g_control_panel)
col_collection_18.objects.link(ob_g_control_panel_screen_acces)
col_collection_18.objects.link(ob_g_keycard)
col_collection_18.objects.link(ob_c_c)
col_collection_18.objects.link(ob_g_ecm_glow)
col_collection_18.objects.link(ob_g_ecm)
col_collection_19.objects.link(ob_g_control_panel_screen_hack)
col_collection_19.objects.link(ob_g_control_panel_screen)
col_collection_19.objects.link(ob_g_control_panel)
col_collection_19.objects.link(ob_g_control_panel_screen_acces)
col_collection_19.objects.link(ob_g_keycard)
col_collection_19.objects.link(ob_c_c)
col_collection_19.objects.link(ob_g_ecm_glow)
col_collection_19.objects.link(ob_g_ecm)
col_collection_20.objects.link(ob_g_control_panel_screen_hack)
col_collection_20.objects.link(ob_g_control_panel_screen)
col_collection_20.objects.link(ob_g_control_panel)
col_collection_20.objects.link(ob_g_control_panel_screen_acces)
col_collection_20.objects.link(ob_g_keycard)
col_collection_20.objects.link(ob_c_c)
col_collection_20.objects.link(ob_g_ecm_glow)
col_collection_20.objects.link(ob_g_ecm)

# ---- scene / render settings (as saved in the file)
scene.frame_start = 1; scene.frame_end = 250; scene.frame_set(2)
scene.render.engine = 'CYCLES'
scene.render.resolution_x = 1024
scene.render.resolution_y = 1024
scene.render.fps = 25
scene.render.dither_intensity = 0.0
scene.cycles.use_denoising = False
scene.cycles.samples = 128
scene.cycles.sampling_pattern = 'TABULATED_SOBOL'
scene.cycles.use_adaptive_sampling = False
scene.cycles.use_light_tree = False
scene.cycles.blur_glossy = 0.0
scene.cycles.sample_clamp_indirect = 0.0
scene.view_settings.view_transform = 'Standard'
bpy.context.view_layer.update()

# ---- added for rendering (the .blend has no active camera): camera
cam_auto = bpy.data.cameras.new('AutoCamera')
cam_auto.lens = 50.0
cam_auto.sensor_width = 36.0
cam_auto.clip_end = 1000.0
ob_auto_camera = bpy.data.objects.new('AutoCamera', cam_auto)
scene.collection.objects.link(ob_auto_camera)
ob_auto_camera.location = (0.430977, -0.57775, 0.518785)
ob_auto_camera.rotation_euler = (1.09748, -7.21219e-08, 0.694738)
scene.camera = ob_auto_camera
bpy.context.view_layer.update()
